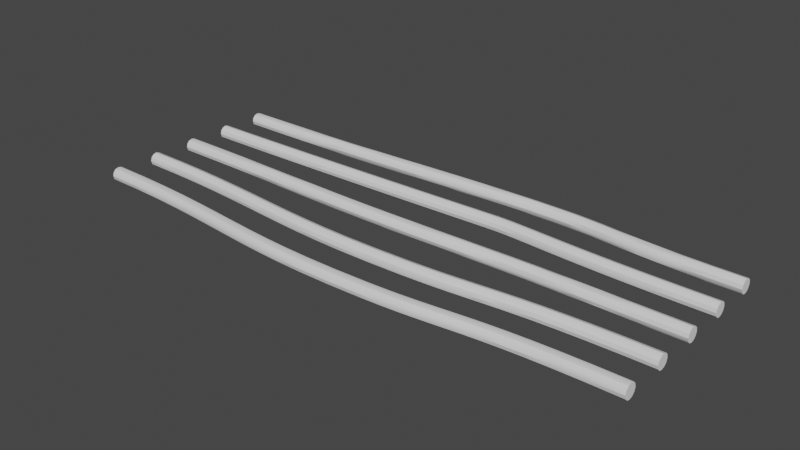 # Source: CorridorStraightCables1.blend  (saved by Blender 2.81.16; exported with 4.5.12 LTS)
import bpy
from mathutils import Matrix  # noqa: F401  (used for matrix-valued properties, if any)

bpy.ops.wm.read_factory_settings(use_empty=True)
scene = bpy.context.scene
scene.name = 'Scene'

# ---- collections
col_collection = bpy.data.collections.new('Collection'); scene.collection.children.link(col_collection)

# ---- node groups
ng_auto_smooth = bpy.data.node_groups.new('Auto Smooth', 'GeometryNodeTree')
_s = ng_auto_smooth.interface.new_socket(name='Geometry', in_out='OUTPUT', socket_type='NodeSocketGeometry')
_s = ng_auto_smooth.interface.new_socket(name='Geometry', in_out='INPUT', socket_type='NodeSocketGeometry')
_s = ng_auto_smooth.interface.new_socket(name='Angle', in_out='INPUT', socket_type='NodeSocketFloat')
_s.subtype = 'ANGLE'
_s.min_value = 0.0
_s.max_value = 3.142
ng_auto_smooth.is_modifier = True
_N = ng_auto_smooth.nodes; _L = ng_auto_smooth.links
n0 = _N.new('NodeGroupOutput'); n0.name = 'Group Output'; n0.location = (480, -100)
n1 = _N.new('NodeGroupInput'); n1.name = 'Group Input'; n1.location = (-420, -300)
n2 = _N.new('NodeGroupInput'); n2.name = 'Group Input.001'; n2.location = (-60, -100)
n3 = _N.new('GeometryNodeSetShadeSmooth'); n3.name = 'Set Shade Smooth'; n3.location = (120, -100)
n3.domain = 'EDGE'
n4 = _N.new('GeometryNodeSetShadeSmooth'); n4.name = 'Set Shade Smooth.001'; n4.location = (300, -100)
n5 = _N.new('GeometryNodeInputMeshEdgeAngle'); n5.name = 'Edge Angle'; n5.location = (-420, -220)
n6 = _N.new('GeometryNodeInputEdgeSmooth'); n6.name = 'Is Edge Smooth'; n6.location = (-60, -160)
n7 = _N.new('GeometryNodeInputShadeSmooth'); n7.name = 'Is Face Smooth'; n7.location = (-240, -340)
n8 = _N.new('FunctionNodeBooleanMath'); n8.name = 'Boolean Math'; n8.location = (-60, -220)
n9 = _N.new('FunctionNodeCompare'); n9.name = 'Compare'; n9.location = (-240, -180)
n9.operation = 'LESS_EQUAL'
_L.new(n5.outputs[0], n9.inputs[0])
_L.new(n4.outputs[0], n0.inputs[0])
_L.new(n1.outputs[1], n9.inputs[1])
_L.new(n9.outputs[0], n8.inputs[0])
_L.new(n7.outputs[0], n8.inputs[1])
_L.new(n2.outputs[0], n3.inputs[0])
_L.new(n6.outputs[0], n3.inputs[1])
_L.new(n3.outputs[0], n4.inputs[0])
_L.new(n8.outputs[0], n3.inputs[2])
n0.is_active_output = True

# ---- world
world_world = bpy.data.worlds.new('World'); scene.world = world_world
world_world.use_nodes = True; world_world.node_tree.nodes.clear()
_N = world_world.node_tree.nodes; _L = world_world.node_tree.links
n0 = _N.new('ShaderNodeOutputWorld'); n0.name = 'World Output'; n0.location = (300, 300)
n1 = _N.new('ShaderNodeBackground'); n1.name = 'Background'; n1.location = (10, 300)
n1.inputs[0].default_value = (0.05088, 0.05088, 0.05088, 1.0)
_L.new(n1.outputs[0], n0.inputs[0])
n0.is_active_output = True
world_world.color = (0.05088, 0.05088, 0.05088)
world_world.use_sun_shadow = False
world_world.sun_shadow_jitter_overblur = 0.0

# ---- meshes
me_beziercurve_004 = bpy.data.meshes.new('BezierCurve.004')
me_beziercurve_004.from_pydata([(-2.0, 0.3733, 4.089), (-2.0, 0.355, 4.107), (-2.0, 0.33, 4.114), (-2.0, 0.305, 4.107), (-2.0, 0.2867, 4.089), (-2.0, 0.28, 4.064), (-2.0, 0.2867, 4.039), (-2.0, 0.305, 4.021), (-2.0, 0.33, 4.014), (-2.0, 0.355, 4.021), (-2.0, 0.3733, 4.039), (-2.0, 0.38, 4.064), (-1.865, 0.3738, 4.089), (-1.865, 0.3555, 4.107), (-1.864, 0.3305, 4.114), (-1.864, 0.3055, 4.107), (-1.864, 0.2872, 4.089), (-1.864, 0.2805, 4.064), (-1.864, 0.2872, 4.039), (-1.864, 0.3055, 4.021), (-1.864, 0.3305, 4.014), (-1.865, 0.3555, 4.021), (-1.865, 0.3738, 4.039), (-1.865, 0.3805, 4.064), (-1.71, 0.3753, 4.089), (-1.71, 0.357, 4.107), (-1.709, 0.3321, 4.114), (-1.709, 0.3071, 4.107), (-1.709, 0.2888, 4.089), (-1.709, 0.2821, 4.064), (-1.709, 0.2888, 4.039), (-1.709, 0.3071, 4.021), (-1.709, 0.3321, 4.014), (-1.71, 0.357, 4.021), (-1.71, 0.3753, 4.039), (-1.71, 0.382, 4.064), (-1.538, 0.3778, 4.089), (-1.538, 0.3595, 4.107), (-1.537, 0.3345, 4.114), (-1.537, 0.3095, 4.107), (-1.536, 0.2912, 4.089), (-1.536, 0.2845, 4.064), (-1.536, 0.2912, 4.039), (-1.537, 0.3095, 4.021), (-1.537, 0.3345, 4.014), (-1.538, 0.3595, 4.021), (-1.538, 0.3778, 4.039), (-1.538, 0.3845, 4.064), (-1.351, 0.3811, 4.089), (-1.35, 0.3628, 4.107), (-1.35, 0.3378, 4.114), (-1.349, 0.3128, 4.107), (-1.349, 0.2945, 4.089), (-1.349, 0.2878, 4.064), (-1.349, 0.2945, 4.039), (-1.349, 0.3128, 4.021), (-1.35, 0.3378, 4.014), (-1.35, 0.3628, 4.021), (-1.351, 0.3811, 4.039), (-1.351, 0.3878, 4.064), (-1.15, 0.3852, 4.089), (-1.15, 0.3669, 4.107), (-1.149, 0.3419, 4.114), (-1.149, 0.3169, 4.107), (-1.148, 0.2986, 4.089), (-1.148, 0.2919, 4.064), (-1.148, 0.2986, 4.039), (-1.149, 0.3169, 4.021), (-1.149, 0.3419, 4.014), (-1.15, 0.3669, 4.021), (-1.15, 0.3852, 4.039), (-1.15, 0.3919, 4.064), (-0.9394, 0.39, 4.089), (-0.939, 0.3717, 4.107), (-0.9384, 0.3467, 4.114), (-0.9378, 0.3218, 4.107), (-0.9374, 0.3035, 4.089), (-0.9372, 0.2968, 4.064), (-0.9374, 0.3035, 4.039), (-0.9378, 0.3218, 4.021), (-0.9384, 0.3467, 4.014), (-0.939, 0.3717, 4.021), (-0.9394, 0.39, 4.039), (-0.9396, 0.3967, 4.064), (-0.7201, 0.3955, 4.089), (-0.7196, 0.3772, 4.107), (-0.719, 0.3522, 4.114), (-0.7183, 0.3272, 4.107), (-0.7179, 0.3089, 4.089), (-0.7177, 0.3022, 4.064), (-0.7179, 0.3089, 4.039), (-0.7183, 0.3272, 4.021), (-0.719, 0.3522, 4.014), (-0.7196, 0.3772, 4.021), (-0.7201, 0.3955, 4.039), (-0.7203, 0.4022, 4.064), (-0.4945, 0.4015, 4.089), (-0.494, 0.3832, 4.107), (-0.4933, 0.3583, 4.114), (-0.4927, 0.3333, 4.107), (-0.4922, 0.315, 4.089), (-0.492, 0.3083, 4.064), (-0.4922, 0.315, 4.039), (-0.4927, 0.3333, 4.021), (-0.4933, 0.3583, 4.014), (-0.494, 0.3832, 4.021), (-0.4945, 0.4015, 4.039), (-0.4947, 0.4082, 4.064), (-0.265, 0.4081, 4.089), (-0.2644, 0.3898, 4.107), (-0.2637, 0.3648, 4.114), (-0.263, 0.3398, 4.107), (-0.2624, 0.3215, 4.089), (-0.2622, 0.3148, 4.064), (-0.2624, 0.3215, 4.039), (-0.263, 0.3398, 4.021), (-0.2637, 0.3648, 4.014), (-0.2644, 0.3898, 4.021), (-0.265, 0.4081, 4.039), (-0.2652, 0.4148, 4.064), (-0.03358, 0.415, 4.089), (-0.03301, 0.3968, 4.107), (-0.03224, 0.3718, 4.114), (-0.03147, 0.3468, 4.107), (-0.0309, 0.3285, 4.089), (-0.03069, 0.3218, 4.064), (-0.0309, 0.3285, 4.039), (-0.03147, 0.3468, 4.021), (-0.03224, 0.3718, 4.014), (-0.03301, 0.3968, 4.021), (-0.03358, 0.415, 4.039), (-0.03378, 0.4217, 4.064), (0.1974, 0.4224, 4.089), (0.198, 0.4041, 4.107), (0.1988, 0.3791, 4.114), (0.1996, 0.3541, 4.107), (0.2002, 0.3358, 4.089), (0.2004, 0.3291, 4.064), (0.2002, 0.3358, 4.039), (0.1996, 0.3541, 4.021), (0.1988, 0.3791, 4.014), (0.198, 0.4041, 4.021), (0.1974, 0.4224, 4.039), (0.1972, 0.4291, 4.064), (0.4262, 0.43, 4.089), (0.4266, 0.4117, 4.107), (0.4272, 0.3867, 4.114), (0.4277, 0.3617, 4.107), (0.4281, 0.3434, 4.089), (0.4283, 0.3367, 4.064), (0.4281, 0.3434, 4.039), (0.4277, 0.3617, 4.021), (0.4272, 0.3867, 4.014), (0.4266, 0.4117, 4.021), (0.4262, 0.43, 4.039), (0.4261, 0.4367, 4.064), (0.4908, 0.4307, 4.089), (0.4907, 0.4124, 4.107), (0.4904, 0.3874, 4.114), (0.4902, 0.3624, 4.107), (0.49, 0.3441, 4.089), (0.49, 0.3374, 4.064), (0.49, 0.3441, 4.039), (0.4902, 0.3624, 4.021), (0.4904, 0.3874, 4.014), (0.4907, 0.4124, 4.021), (0.4908, 0.4307, 4.039), (0.4909, 0.4374, 4.064), (0.561, 0.4287, 4.089), (0.5602, 0.4104, 4.107), (0.5592, 0.3854, 4.114), (0.5582, 0.3605, 4.107), (0.5574, 0.3422, 4.089), (0.5572, 0.3355, 4.064), (0.5574, 0.3422, 4.039), (0.5582, 0.3605, 4.021), (0.5592, 0.3854, 4.014), (0.5602, 0.4104, 4.021), (0.561, 0.4287, 4.039), (0.5612, 0.4354, 4.064), (0.6381, 0.4246, 4.089), (0.637, 0.4063, 4.107), (0.6355, 0.3814, 4.114), (0.6341, 0.3564, 4.107), (0.633, 0.3382, 4.089), (0.6326, 0.3315, 4.064), (0.633, 0.3382, 4.039), (0.6341, 0.3564, 4.021), (0.6355, 0.3814, 4.014), (0.637, 0.4063, 4.021), (0.6381, 0.4246, 4.039), (0.6385, 0.4313, 4.064), (0.7244, 0.4189, 4.089), (0.7232, 0.4007, 4.107), (0.7215, 0.3757, 4.114), (0.7198, 0.3508, 4.107), (0.7186, 0.3325, 4.089), (0.7181, 0.3259, 4.064), (0.7186, 0.3325, 4.039), (0.7198, 0.3508, 4.021), (0.7215, 0.3757, 4.014), (0.7232, 0.4007, 4.021), (0.7244, 0.4189, 4.039), (0.7249, 0.4256, 4.064), (0.822, 0.4121, 4.089), (0.8208, 0.3939, 4.107), (0.8191, 0.3689, 4.114), (0.8174, 0.344, 4.107), (0.8161, 0.3257, 4.089), (0.8157, 0.3191, 4.064), (0.8161, 0.3257, 4.039), (0.8174, 0.344, 4.021), (0.8191, 0.3689, 4.014), (0.8208, 0.3939, 4.021), (0.822, 0.4121, 4.039), (0.8225, 0.4188, 4.064), (0.9331, 0.4047, 4.089), (0.9319, 0.3865, 4.107), (0.9303, 0.3615, 4.114), (0.9288, 0.3366, 4.107), (0.9276, 0.3183, 4.089), (0.9272, 0.3116, 4.064), (0.9276, 0.3183, 4.039), (0.9288, 0.3366, 4.021), (0.9303, 0.3615, 4.014), (0.9319, 0.3865, 4.021), (0.9331, 0.4047, 4.039), (0.9335, 0.4114, 4.064), (1.06, 0.3971, 4.089), (1.059, 0.3788, 4.107), (1.057, 0.3539, 4.114), (1.056, 0.3289, 4.107), (1.055, 0.3106, 4.089), (1.055, 0.304, 4.064), (1.055, 0.3106, 4.039), (1.056, 0.3289, 4.021), (1.057, 0.3539, 4.014), (1.059, 0.3788, 4.021), (1.06, 0.3971, 4.039), (1.06, 0.4038, 4.064), (1.204, 0.3898, 4.089), (1.203, 0.3715, 4.107), (1.202, 0.3466, 4.114), (1.201, 0.3216, 4.107), (1.2, 0.3033, 4.089), (1.2, 0.2966, 4.064), (1.2, 0.3033, 4.039), (1.201, 0.3216, 4.021), (1.202, 0.3466, 4.014), (1.203, 0.3715, 4.021), (1.204, 0.3898, 4.039), (1.204, 0.3965, 4.064), (1.368, 0.3833, 4.089), (1.368, 0.365, 4.107), (1.367, 0.34, 4.114), (1.366, 0.3151, 4.107), (1.365, 0.2968, 4.089), (1.365, 0.2901, 4.064), (1.365, 0.2968, 4.039), (1.366, 0.3151, 4.021), (1.367, 0.34, 4.014), (1.368, 0.365, 4.021), (1.368, 0.3833, 4.039), (1.368, 0.39, 4.064), (1.554, 0.3781, 4.089), (1.554, 0.3598, 4.107), (1.553, 0.3348, 4.114), (1.553, 0.3098, 4.107), (1.552, 0.2915, 4.089), (1.552, 0.2848, 4.064), (1.552, 0.2915, 4.039), (1.553, 0.3098, 4.021), (1.553, 0.3348, 4.014), (1.554, 0.3598, 4.021), (1.554, 0.3781, 4.039), (1.554, 0.3848, 4.064), (1.764, 0.3746, 4.089), (1.764, 0.3563, 4.107), (1.764, 0.3313, 4.114), (1.763, 0.3063, 4.107), (1.763, 0.288, 4.089), (1.763, 0.2813, 4.064), (1.763, 0.288, 4.039), (1.763, 0.3063, 4.021), (1.764, 0.3313, 4.014), (1.764, 0.3563, 4.021), (1.764, 0.3746, 4.039), (1.764, 0.3813, 4.064), (2.0, 0.3733, 4.089), (2.0, 0.355, 4.107), (2.0, 0.33, 4.114), (2.0, 0.305, 4.107), (2.0, 0.2867, 4.089), (2.0, 0.28, 4.064), (2.0, 0.2867, 4.039), (2.0, 0.305, 4.021), (2.0, 0.33, 4.014), (2.0, 0.355, 4.021), (2.0, 0.3733, 4.039), (2.0, 0.38, 4.064), (-2.0, 0.0433, 4.089), (-2.0, 0.025, 4.107), (-2.0, 2.421e-08, 4.114), (-2.0, -0.025, 4.107), (-2.0, -0.0433, 4.089), (-2.0, -0.05, 4.064), (-2.0, -0.0433, 4.039), (-2.0, -0.025, 4.021), (-2.0, -4.657e-08, 4.014), (-2.0, 0.025, 4.021), (-2.0, 0.0433, 4.039), (-2.0, 0.05, 4.064), (-1.719, 0.04193, 4.089), (-1.719, 0.02363, 4.108), (-1.719, -0.001371, 4.114), (-1.719, -0.02637, 4.108), (-1.719, -0.04467, 4.089), (-1.719, -0.05137, 4.064), (-1.719, -0.04467, 4.039), (-1.719, -0.02637, 4.021), (-1.719, -0.001373, 4.014), (-1.719, 0.02363, 4.021), (-1.718, 0.04193, 4.039), (-1.718, 0.04863, 4.064), (-1.473, 0.03827, 4.09), (-1.474, 0.01997, 4.109), (-1.474, -0.005025, 4.115), (-1.475, -0.03002, 4.109), (-1.475, -0.04832, 4.09), (-1.475, -0.05502, 4.065), (-1.474, -0.04832, 4.04), (-1.474, -0.03003, 4.022), (-1.473, -0.005031, 4.015), (-1.473, 0.01996, 4.022), (-1.473, 0.03826, 4.04), (-1.473, 0.04496, 4.065), (-1.257, 0.03301, 4.092), (-1.258, 0.01472, 4.11), (-1.259, -0.01027, 4.117), (-1.259, -0.03526, 4.11), (-1.26, -0.05356, 4.092), (-1.26, -0.06026, 4.067), (-1.259, -0.05356, 4.042), (-1.259, -0.03527, 4.024), (-1.258, -0.01028, 4.017), (-1.257, 0.01471, 4.024), (-1.257, 0.033, 4.042), (-1.257, 0.0397, 4.067), (-1.066, 0.02685, 4.094), (-1.066, 0.008563, 4.112), (-1.067, -0.01642, 4.119), (-1.068, -0.04141, 4.112), (-1.069, -0.0597, 4.094), (-1.069, -0.0664, 4.069), (-1.068, -0.05971, 4.044), (-1.067, -0.04142, 4.025), (-1.066, -0.01644, 4.019), (-1.066, 0.008548, 4.025), (-1.065, 0.02684, 4.044), (-1.065, 0.03354, 4.069), (-0.8918, 0.02048, 4.096), (-0.8927, 0.002199, 4.114), (-0.8937, -0.02278, 4.121), (-0.8945, -0.04777, 4.114), (-0.895, -0.06606, 4.096), (-0.8949, -0.07276, 4.071), (-0.8944, -0.06607, 4.046), (-0.8936, -0.04778, 4.027), (-0.8926, -0.0228, 4.021), (-0.8917, 0.002182, 4.027), (-0.8913, 0.02047, 4.046), (-0.8913, 0.02717, 4.071), (-0.7299, 0.0146, 4.097), (-0.7307, -0.003685, 4.116), (-0.7316, -0.02867, 4.122), (-0.7324, -0.05366, 4.116), (-0.7328, -0.07195, 4.097), (-0.7328, -0.07865, 4.072), (-0.7323, -0.07196, 4.047), (-0.7315, -0.05367, 4.029), (-0.7306, -0.02869, 4.022), (-0.7299, -0.003698, 4.029), (-0.7294, 0.0146, 4.047), (-0.7295, 0.02129, 4.072), (-0.574, 0.009898, 4.099), (-0.5746, -0.008397, 4.117), (-0.5752, -0.03339, 4.124), (-0.5758, -0.05838, 4.117), (-0.5761, -0.07668, 4.099), (-0.5761, -0.08338, 4.074), (-0.5757, -0.07668, 4.049), (-0.5752, -0.05839, 4.03), (-0.5745, -0.0334, 4.024), (-0.574, -0.008404, 4.03), (-0.5737, 0.009894, 4.049), (-0.5737, 0.01659, 4.074), (-0.418, 0.007051, 4.099), (-0.4182, -0.01125, 4.118), (-0.4185, -0.03625, 4.124), (-0.4187, -0.06125, 4.118), (-0.4189, -0.07955, 4.099), (-0.4189, -0.08625, 4.074), (-0.4187, -0.07955, 4.049), (-0.4185, -0.06125, 4.031), (-0.4182, -0.03625, 4.024), (-0.418, -0.01125, 4.031), (-0.4178, 0.007051, 4.049), (-0.4178, 0.01375, 4.074), (-0.2558, 0.006748, 4.099), (-0.2556, -0.01155, 4.118), (-0.2554, -0.03655, 4.124), (-0.2552, -0.06155, 4.118), (-0.2551, -0.07985, 4.099), (-0.2552, -0.08655, 4.074), (-0.2553, -0.07985, 4.049), (-0.2555, -0.06155, 4.031), (-0.2557, -0.03655, 4.024), (-0.2558, -0.01155, 4.031), (-0.2559, 0.006748, 4.049), (-0.2559, 0.01345, 4.074), (-0.08132, 0.009674, 4.099), (-0.08069, -0.008619, 4.117), (-0.07998, -0.03361, 4.124), (-0.07939, -0.0586, 4.117), (-0.07906, -0.0769, 4.099), (-0.07909, -0.0836, 4.074), (-0.07947, -0.0769, 4.049), (-0.0801, -0.05861, 4.03), (-0.08081, -0.03362, 4.024), (-0.0814, -0.008627, 4.03), (-0.08173, 0.00967, 4.049), (-0.0817, 0.01637, 4.074), (0.1115, 0.01652, 4.096), (0.1126, -0.001757, 4.115), (0.1138, -0.02673, 4.121), (0.1148, -0.05171, 4.115), (0.1153, -0.07, 4.096), (0.1153, -0.0767, 4.071), (0.1146, -0.07001, 4.046), (0.1136, -0.05173, 4.028), (0.1124, -0.02676, 4.021), (0.1114, -0.001781, 4.028), (0.1108, 0.01651, 4.046), (0.1109, 0.02321, 4.071), (0.3289, 0.02799, 4.093), (0.3303, 0.00973, 4.111), (0.3317, -0.01523, 4.118), (0.333, -0.04019, 4.111), (0.3337, -0.05848, 4.093), (0.3337, -0.06518, 4.068), (0.3329, -0.0585, 4.043), (0.3316, -0.04023, 4.025), (0.3301, -0.01527, 4.018), (0.3288, 0.009691, 4.025), (0.3281, 0.02797, 4.043), (0.3281, 0.03467, 4.068), (0.5188, 0.03895, 4.09), (0.52, 0.02068, 4.108), (0.5215, -0.004283, 4.115), (0.5227, -0.02925, 4.108), (0.5234, -0.04753, 4.089), (0.5234, -0.05423, 4.064), (0.5226, -0.04755, 4.04), (0.5213, -0.02929, 4.021), (0.5199, -0.004324, 4.015), (0.5186, 0.02064, 4.021), (0.5179, 0.03892, 4.04), (0.518, 0.04562, 4.065), (0.6744, 0.04674, 4.087), (0.6755, 0.02846, 4.105), (0.6767, 0.003491, 4.112), (0.6777, -0.02149, 4.105), (0.6783, -0.03977, 4.087), (0.6783, -0.04647, 4.062), (0.6776, -0.03979, 4.037), (0.6766, -0.02151, 4.019), (0.6754, 0.003464, 4.012), (0.6744, 0.02844, 4.019), (0.6738, 0.04673, 4.037), (0.6738, 0.05343, 4.062), (0.8034, 0.0518, 4.086), (0.8042, 0.03351, 4.104), (0.805, 0.008521, 4.111), (0.8058, -0.01647, 4.104), (0.8062, -0.03476, 4.086), (0.8062, -0.04146, 4.061), (0.8057, -0.03477, 4.036), (0.805, -0.01648, 4.017), (0.8041, 0.008509, 4.011), (0.8034, 0.0335, 4.017), (0.803, 0.05179, 4.036), (0.803, 0.05849, 4.061), (0.9132, 0.05453, 4.085), (0.9136, 0.03623, 4.103), (0.914, 0.01123, 4.11), (0.9144, -0.01377, 4.103), (0.9147, -0.03207, 4.085), (0.9147, -0.03876, 4.06), (0.9144, -0.03207, 4.035), (0.914, -0.01377, 4.017), (0.9136, 0.01123, 4.01), (0.9132, 0.03623, 4.017), (0.913, 0.05453, 4.035), (0.913, 0.06122, 4.06), (1.011, 0.05534, 4.085), (1.011, 0.03704, 4.103), (1.011, 0.01204, 4.11), (1.011, -0.01296, 4.103), (1.011, -0.03126, 4.085), (1.011, -0.03796, 4.06), (1.011, -0.03126, 4.035), (1.011, -0.01295, 4.016), (1.011, 0.01205, 4.01), (1.011, 0.03705, 4.016), (1.011, 0.05535, 4.035), (1.011, 0.06204, 4.06), (1.105, 0.05468, 4.085), (1.105, 0.03638, 4.103), (1.104, 0.01138, 4.11), (1.104, -0.01362, 4.103), (1.104, -0.03192, 4.085), (1.104, -0.03861, 4.06), (1.104, -0.03192, 4.035), (1.105, -0.01362, 4.017), (1.105, 0.01138, 4.01), (1.105, 0.03638, 4.017), (1.105, 0.05468, 4.035), (1.105, 0.06138, 4.06), (1.202, 0.05296, 4.086), (1.202, 0.03466, 4.104), (1.201, 0.009663, 4.111), (1.201, -0.01533, 4.104), (1.2, -0.03363, 4.086), (1.2, -0.04033, 4.061), (1.201, -0.03363, 4.036), (1.201, -0.01533, 4.017), (1.202, 0.009662, 4.011), (1.202, 0.03466, 4.017), (1.202, 0.05296, 4.036), (1.202, 0.05965, 4.061), (1.31, 0.0506, 4.086), (1.309, 0.0323, 4.105), (1.309, 0.00731, 4.111), (1.308, -0.01768, 4.105), (1.308, -0.03598, 4.086), (1.308, -0.04268, 4.061), (1.308, -0.03598, 4.036), (1.309, -0.01769, 4.018), (1.309, 0.007309, 4.011), (1.31, 0.0323, 4.018), (1.31, 0.0506, 4.036), (1.31, 0.0573, 4.061), (1.436, 0.04804, 4.087), (1.435, 0.02974, 4.106), (1.435, 0.004744, 4.112), (1.434, -0.02025, 4.106), (1.434, -0.03855, 4.087), (1.434, -0.04525, 4.062), (1.435, -0.03855, 4.037), (1.435, -0.02025, 4.019), (1.435, 0.004745, 4.012), (1.436, 0.02974, 4.019), (1.436, 0.04804, 4.037), (1.436, 0.05474, 4.062), (1.588, 0.04569, 4.088), (1.587, 0.02739, 4.106), (1.587, 0.002388, 4.113), (1.587, -0.02261, 4.106), (1.587, -0.04091, 4.088), (1.587, -0.04761, 4.063), (1.587, -0.04091, 4.038), (1.587, -0.02261, 4.02), (1.588, 0.002392, 4.013), (1.588, 0.02739, 4.02), (1.588, 0.04569, 4.038), (1.588, 0.05239, 4.063), (1.773, 0.04397, 4.089), (1.773, 0.02567, 4.107), (1.773, 0.0006652, 4.114), (1.773, -0.02433, 4.107), (1.773, -0.04263, 4.089), (1.773, -0.04933, 4.064), (1.773, -0.04263, 4.039), (1.773, -0.02433, 4.02), (1.773, 0.0006706, 4.014), (1.773, 0.02567, 4.02), (1.773, 0.04397, 4.039), (1.773, 0.05067, 4.064), (2.0, 0.0433, 4.089), (2.0, 0.025, 4.107), (2.0, -2.988e-06, 4.114), (2.0, -0.025, 4.107), (2.0, -0.0433, 4.089), (2.0, -0.05, 4.064), (2.0, -0.0433, 4.039), (2.0, -0.025, 4.021), (2.0, 2.965e-06, 4.014), (2.0, 0.025, 4.021), (2.0, 0.0433, 4.039), (2.0, 0.05, 4.064), (-2.0, -0.2867, 4.089), (-2.0, -0.305, 4.107), (-2.0, -0.33, 4.114), (-2.0, -0.355, 4.107), (-2.0, -0.3733, 4.089), (-2.0, -0.38, 4.064), (-2.0, -0.3733, 4.039), (-2.0, -0.355, 4.021), (-2.0, -0.33, 4.014), (-2.0, -0.305, 4.021), (-2.0, -0.2867, 4.039), (-2.0, -0.28, 4.064), (-1.743, -0.2893, 4.089), (-1.743, -0.3076, 4.107), (-1.744, -0.3326, 4.114), (-1.744, -0.3576, 4.107), (-1.745, -0.3759, 4.089), (-1.745, -0.3826, 4.064), (-1.745, -0.3759, 4.039), (-1.744, -0.3576, 4.021), (-1.744, -0.3326, 4.014), (-1.743, -0.3076, 4.021), (-1.743, -0.2893, 4.039), (-1.743, -0.2826, 4.064), (-1.516, -0.2965, 4.089), (-1.517, -0.3148, 4.107), (-1.518, -0.3398, 4.114), (-1.519, -0.3648, 4.107), (-1.52, -0.3831, 4.089), (-1.52, -0.3898, 4.064), (-1.52, -0.3831, 4.039), (-1.519, -0.3648, 4.021), (-1.518, -0.3398, 4.014), (-1.517, -0.3148, 4.021), (-1.516, -0.2965, 4.039), (-1.516, -0.2899, 4.064), (-1.314, -0.3072, 4.089), (-1.316, -0.3255, 4.107), (-1.317, -0.3504, 4.114), (-1.319, -0.3754, 4.107), (-1.32, -0.3937, 4.089), (-1.32, -0.4003, 4.064), (-1.32, -0.3937, 4.039), (-1.319, -0.3754, 4.021), (-1.317, -0.3504, 4.014), (-1.316, -0.3255, 4.021), (-1.314, -0.3072, 4.039), (-1.314, -0.3005, 4.064), (-1.132, -0.3203, 4.089), (-1.133, -0.3385, 4.107), (-1.135, -0.3634, 4.114), (-1.137, -0.3883, 4.107), (-1.138, -0.4066, 4.089), (-1.139, -0.4133, 4.064), (-1.138, -0.4066, 4.039), (-1.137, -0.3883, 4.021), (-1.135, -0.3634, 4.014), (-1.133, -0.3385, 4.021), (-1.132, -0.3203, 4.039), (-1.131, -0.3136, 4.064), (-0.9622, -0.3345, 4.089), (-0.9638, -0.3528, 4.107), (-0.9659, -0.3777, 4.114), (-0.9681, -0.4026, 4.107), (-0.9696, -0.4208, 4.089), (-0.9702, -0.4275, 4.064), (-0.9696, -0.4208, 4.039), (-0.9681, -0.4026, 4.021), (-0.9659, -0.3777, 4.014), (-0.9638, -0.3528, 4.021), (-0.9622, -0.3345, 4.039), (-0.9616, -0.3279, 4.064), (-0.7998, -0.3489, 4.089), (-0.8014, -0.3672, 4.107), (-0.8035, -0.3921, 4.114), (-0.8057, -0.417, 4.107), (-0.8073, -0.4352, 4.089), (-0.8078, -0.4419, 4.064), (-0.8073, -0.4352, 4.039), (-0.8057, -0.417, 4.021), (-0.8035, -0.3921, 4.014), (-0.8014, -0.3672, 4.021), (-0.7998, -0.3489, 4.039), (-0.7992, -0.3423, 4.064), (-0.6387, -0.3624, 4.089), (-0.6401, -0.3807, 4.107), (-0.642, -0.4056, 4.114), (-0.6439, -0.4305, 4.107), (-0.6453, -0.4488, 4.089), (-0.6458, -0.4554, 4.064), (-0.6453, -0.4488, 4.039), (-0.6439, -0.4305, 4.021), (-0.642, -0.4056, 4.014), (-0.6401, -0.3807, 4.021), (-0.6387, -0.3624, 4.039), (-0.6382, -0.3557, 4.064), (-0.4729, -0.3738, 4.089), (-0.474, -0.3921, 4.107), (-0.4754, -0.4171, 4.114), (-0.4769, -0.442, 4.107), (-0.4779, -0.4603, 4.089), (-0.4783, -0.467, 4.064), (-0.4779, -0.4603, 4.039), (-0.4769, -0.442, 4.021), (-0.4754, -0.4171, 4.014), (-0.474, -0.3921, 4.021), (-0.4729, -0.3738, 4.039), (-0.4725, -0.3671, 4.064), (-0.2962, -0.3822, 4.089), (-0.2968, -0.4005, 4.107), (-0.2977, -0.4254, 4.114), (-0.2985, -0.4504, 4.107), (-0.2992, -0.4687, 4.089), (-0.2994, -0.4754, 4.064), (-0.2992, -0.4687, 4.039), (-0.2985, -0.4504, 4.021), (-0.2977, -0.4254, 4.014), (-0.2968, -0.4005, 4.021), (-0.2962, -0.3822, 4.039), (-0.296, -0.3755, 4.064), (-0.1025, -0.3863, 4.089), (-0.1027, -0.4046, 4.107), (-0.1029, -0.4296, 4.114), (-0.1031, -0.4546, 4.107), (-0.1032, -0.4729, 4.089), (-0.1033, -0.4796, 4.064), (-0.1032, -0.4729, 4.039), (-0.1031, -0.4546, 4.021), (-0.1029, -0.4296, 4.014), (-0.1027, -0.4046, 4.021), (-0.1025, -0.3863, 4.039), (-0.1024, -0.3796, 4.064), (0.1143, -0.3852, 4.089), (0.1146, -0.4035, 4.107), (0.115, -0.4285, 4.114), (0.1155, -0.4535, 4.107), (0.1158, -0.4718, 4.089), (0.1159, -0.4785, 4.064), (0.1158, -0.4718, 4.039), (0.1155, -0.4535, 4.021), (0.115, -0.4285, 4.014), (0.1146, -0.4035, 4.021), (0.1143, -0.3852, 4.039), (0.1141, -0.3785, 4.064), (0.3602, -0.3777, 4.089), (0.361, -0.396, 4.107), (0.362, -0.421, 4.114), (0.363, -0.446, 4.107), (0.3637, -0.4643, 4.089), (0.364, -0.4709, 4.064), (0.3637, -0.4643, 4.039), (0.363, -0.446, 4.021), (0.362, -0.421, 4.014), (0.361, -0.396, 4.021), (0.3602, -0.3777, 4.039), (0.3599, -0.371, 4.064), (0.4962, -0.3708, 4.089), (0.4973, -0.389, 4.107), (0.4988, -0.414, 4.114), (0.5003, -0.439, 4.107), (0.5014, -0.4572, 4.089), (0.5018, -0.4639, 4.064), (0.5014, -0.4572, 4.039), (0.5003, -0.439, 4.021), (0.4988, -0.414, 4.014), (0.4973, -0.389, 4.021), (0.4962, -0.3708, 4.039), (0.4958, -0.3641, 4.064), (0.6149, -0.3625, 4.089), (0.6164, -0.3807, 4.107), (0.6183, -0.4057, 4.114), (0.6203, -0.4306, 4.107), (0.6217, -0.4488, 4.089), (0.6222, -0.4555, 4.064), (0.6217, -0.4488, 4.039), (0.6203, -0.4306, 4.021), (0.6183, -0.4057, 4.014), (0.6164, -0.3807, 4.021), (0.6149, -0.3625, 4.039), (0.6144, -0.3558, 4.064), (0.7217, -0.3532, 4.089), (0.7234, -0.3714, 4.107), (0.7257, -0.3963, 4.114), (0.728, -0.4212, 4.107), (0.7297, -0.4395, 4.089), (0.7303, -0.4461, 4.064), (0.7297, -0.4395, 4.039), (0.728, -0.4212, 4.021), (0.7257, -0.3963, 4.014), (0.7234, -0.3714, 4.021), (0.7217, -0.3532, 4.039), (0.7211, -0.3466, 4.064), (0.8218, -0.3433, 4.089), (0.8236, -0.3615, 4.107), (0.8261, -0.3864, 4.114), (0.8286, -0.4113, 4.107), (0.8305, -0.4295, 4.089), (0.8311, -0.4362, 4.064), (0.8305, -0.4295, 4.039), (0.8286, -0.4113, 4.021), (0.8261, -0.3864, 4.014), (0.8236, -0.3615, 4.021), (0.8218, -0.3433, 4.039), (0.8211, -0.3367, 4.064), (0.9204, -0.3332, 4.089), (0.9222, -0.3514, 4.107), (0.9247, -0.3762, 4.114), (0.9273, -0.4011, 4.107), (0.9291, -0.4193, 4.089), (0.9298, -0.426, 4.064), (0.9291, -0.4193, 4.039), (0.9273, -0.4011, 4.021), (0.9247, -0.3762, 4.014), (0.9222, -0.3514, 4.021), (0.9204, -0.3332, 4.039), (0.9197, -0.3265, 4.064), (1.023, -0.3231, 4.089), (1.024, -0.3413, 4.107), (1.027, -0.3662, 4.114), (1.029, -0.3911, 4.107), (1.031, -0.4093, 4.089), (1.031, -0.416, 4.064), (1.031, -0.4093, 4.039), (1.029, -0.3911, 4.021), (1.027, -0.3662, 4.014), (1.024, -0.3413, 4.021), (1.023, -0.3231, 4.039), (1.022, -0.3164, 4.064), (1.134, -0.3135, 4.089), (1.135, -0.3318, 4.107), (1.137, -0.3567, 4.114), (1.139, -0.3816, 4.107), (1.141, -0.3999, 4.089), (1.141, -0.4066, 4.064), (1.141, -0.3999, 4.039), (1.139, -0.3816, 4.021), (1.137, -0.3567, 4.014), (1.135, -0.3318, 4.021), (1.134, -0.3135, 4.039), (1.134, -0.3069, 4.064), (1.259, -0.3049, 4.089), (1.26, -0.3231, 4.107), (1.262, -0.3481, 4.114), (1.263, -0.3731, 4.107), (1.264, -0.3913, 4.089), (1.265, -0.398, 4.064), (1.264, -0.3913, 4.039), (1.263, -0.3731, 4.021), (1.262, -0.3481, 4.014), (1.26, -0.3231, 4.021), (1.259, -0.3049, 4.039), (1.259, -0.2982, 4.064), (1.403, -0.2975, 4.089), (1.404, -0.3158, 4.107), (1.405, -0.3407, 4.114), (1.406, -0.3657, 4.107), (1.407, -0.384, 4.089), (1.407, -0.3907, 4.064), (1.407, -0.384, 4.039), (1.406, -0.3657, 4.021), (1.405, -0.3407, 4.014), (1.404, -0.3158, 4.021), (1.403, -0.2975, 4.039), (1.403, -0.2908, 4.064), (1.571, -0.2917, 4.089), (1.572, -0.31, 4.107), (1.572, -0.335, 4.114), (1.573, -0.36, 4.107), (1.573, -0.3783, 4.089), (1.574, -0.385, 4.064), (1.573, -0.3783, 4.039), (1.573, -0.36, 4.021), (1.572, -0.335, 4.014), (1.572, -0.31, 4.021), (1.571, -0.2917, 4.039), (1.571, -0.285, 4.064), (1.768, -0.288, 4.089), (1.769, -0.3063, 4.107), (1.769, -0.3313, 4.114), (1.769, -0.3563, 4.107), (1.769, -0.3746, 4.089), (1.77, -0.3813, 4.064), (1.769, -0.3746, 4.039), (1.769, -0.3563, 4.021), (1.769, -0.3313, 4.014), (1.769, -0.3063, 4.021), (1.768, -0.288, 4.039), (1.768, -0.2813, 4.064), (2.0, -0.2867, 4.089), (2.0, -0.305, 4.107), (2.0, -0.33, 4.114), (2.0, -0.355, 4.107), (2.0, -0.3733, 4.089), (2.0, -0.38, 4.064), (2.0, -0.3733, 4.039), (2.0, -0.355, 4.021), (2.0, -0.33, 4.014), (2.0, -0.305, 4.021), (2.0, -0.2867, 4.039), (2.0, -0.28, 4.064), (-2.0, -0.6167, 4.088), (-2.0, -0.635, 4.107), (-2.0, -0.66, 4.113), (-2.0, -0.685, 4.107), (-2.0, -0.7033, 4.088), (-2.0, -0.71, 4.063), (-2.0, -0.7033, 4.038), (-2.0, -0.685, 4.02), (-2.0, -0.66, 4.013), (-2.0, -0.635, 4.02), (-2.0, -0.6167, 4.038), (-2.0, -0.61, 4.063), (-1.742, -0.6196, 4.088), (-1.743, -0.6379, 4.107), (-1.743, -0.6629, 4.113), (-1.744, -0.6879, 4.107), (-1.744, -0.7062, 4.088), (-1.745, -0.7129, 4.063), (-1.744, -0.7062, 4.038), (-1.744, -0.6879, 4.02), (-1.743, -0.6629, 4.013), (-1.743, -0.6379, 4.02), (-1.742, -0.6196, 4.038), (-1.742, -0.6129, 4.063), (-1.516, -0.6276, 4.088), (-1.517, -0.6459, 4.107), (-1.518, -0.6709, 4.113), (-1.519, -0.6958, 4.107), (-1.52, -0.7141, 4.088), (-1.52, -0.7208, 4.063), (-1.52, -0.7141, 4.038), (-1.519, -0.6958, 4.02), (-1.518, -0.6709, 4.013), (-1.517, -0.6459, 4.02), (-1.516, -0.6276, 4.038), (-1.515, -0.6209, 4.063), (-1.314, -0.6395, 4.088), (-1.315, -0.6577, 4.107), (-1.317, -0.6827, 4.113), (-1.319, -0.7076, 4.107), (-1.32, -0.7259, 4.088), (-1.32, -0.7326, 4.063), (-1.32, -0.7259, 4.038), (-1.319, -0.7076, 4.02), (-1.317, -0.6827, 4.013), (-1.315, -0.6577, 4.02), (-1.314, -0.6395, 4.038), (-1.313, -0.6328, 4.063), (-1.131, -0.654, 4.088), (-1.133, -0.6722, 4.107), (-1.135, -0.6971, 4.113), (-1.137, -0.722, 4.107), (-1.139, -0.7403, 4.088), (-1.139, -0.7469, 4.063), (-1.139, -0.7403, 4.038), (-1.137, -0.722, 4.02), (-1.135, -0.6971, 4.013), (-1.133, -0.6722, 4.02), (-1.131, -0.654, 4.038), (-1.131, -0.6473, 4.063), (-0.9615, -0.67, 4.088), (-0.9632, -0.6882, 4.107), (-0.9657, -0.7131, 4.113), (-0.9681, -0.7379, 4.107), (-0.9698, -0.7562, 4.088), (-0.9705, -0.7628, 4.063), (-0.9698, -0.7562, 4.038), (-0.9681, -0.7379, 4.02), (-0.9657, -0.7131, 4.013), (-0.9632, -0.6882, 4.02), (-0.9615, -0.67, 4.038), (-0.9608, -0.6633, 4.063), (-0.7991, -0.6861, 4.088), (-0.8009, -0.7044, 4.107), (-0.8033, -0.7292, 4.113), (-0.8057, -0.7541, 4.107), (-0.8075, -0.7723, 4.088), (-0.8081, -0.779, 4.063), (-0.8075, -0.7723, 4.038), (-0.8057, -0.7541, 4.02), (-0.8033, -0.7292, 4.013), (-0.8009, -0.7044, 4.02), (-0.7991, -0.6861, 4.038), (-0.7985, -0.6795, 4.063), (-0.638, -0.7014, 4.088), (-0.6396, -0.7196, 4.107), (-0.6418, -0.7445, 4.113), (-0.6439, -0.7694, 4.107), (-0.6455, -0.7876, 4.088), (-0.6461, -0.7943, 4.063), (-0.6455, -0.7876, 4.038), (-0.6439, -0.7694, 4.02), (-0.6418, -0.7445, 4.013), (-0.6396, -0.7196, 4.02), (-0.638, -0.7014, 4.038), (-0.6375, -0.6947, 4.063), (-0.4723, -0.7145, 4.088), (-0.4735, -0.7327, 4.107), (-0.4752, -0.7577, 4.113), (-0.4768, -0.7826, 4.107), (-0.4781, -0.8009, 4.088), (-0.4785, -0.8075, 4.063), (-0.4781, -0.8009, 4.038), (-0.4768, -0.7826, 4.02), (-0.4752, -0.7577, 4.013), (-0.4735, -0.7327, 4.02), (-0.4723, -0.7145, 4.038), (-0.4718, -0.7078, 4.063), (-0.2956, -0.7242, 4.088), (-0.2964, -0.7425, 4.107), (-0.2974, -0.7675, 4.113), (-0.2985, -0.7925, 4.107), (-0.2992, -0.8108, 4.088), (-0.2995, -0.8175, 4.063), (-0.2992, -0.8108, 4.038), (-0.2985, -0.7925, 4.02), (-0.2974, -0.7675, 4.013), (-0.2964, -0.7425, 4.02), (-0.2956, -0.7242, 4.038), (-0.2954, -0.7176, 4.063), (-0.102, -0.7296, 4.088), (-0.1023, -0.7479, 4.107), (-0.1026, -0.7729, 4.113), (-0.1029, -0.7979, 4.107), (-0.1032, -0.8162, 4.088), (-0.1033, -0.8229, 4.063), (-0.1032, -0.8162, 4.038), (-0.1029, -0.7979, 4.02), (-0.1026, -0.7729, 4.013), (-0.1023, -0.7479, 4.02), (-0.102, -0.7296, 4.038), (-0.102, -0.7229, 4.063), (0.1146, -0.7292, 4.088), (0.1149, -0.7475, 4.107), (0.1153, -0.7725, 4.113), (0.1157, -0.7975, 4.107), (0.1159, -0.8158, 4.088), (0.1161, -0.8225, 4.063), (0.1159, -0.8158, 4.038), (0.1157, -0.7975, 4.02), (0.1153, -0.7725, 4.013), (0.1149, -0.7475, 4.02), (0.1146, -0.7292, 4.038), (0.1145, -0.7225, 4.063), (0.3604, -0.722, 4.088), (0.3612, -0.7403, 4.107), (0.3622, -0.7653, 4.113), (0.3633, -0.7903, 4.107), (0.364, -0.8086, 4.088), (0.3643, -0.8153, 4.063), (0.364, -0.8086, 4.038), (0.3633, -0.7903, 4.02), (0.3622, -0.7653, 4.013), (0.3612, -0.7403, 4.02), (0.3604, -0.722, 4.038), (0.3602, -0.7153, 4.063), (0.4962, -0.7148, 4.088), (0.4974, -0.7331, 4.107), (0.499, -0.758, 4.113), (0.5007, -0.783, 4.107), (0.5018, -0.8012, 4.088), (0.5023, -0.8079, 4.063), (0.5018, -0.8012, 4.038), (0.5007, -0.783, 4.02), (0.499, -0.758, 4.013), (0.4974, -0.7331, 4.02), (0.4962, -0.7148, 4.038), (0.4958, -0.7081, 4.063), (0.6148, -0.7058, 4.088), (0.6164, -0.724, 4.107), (0.6186, -0.7489, 4.113), (0.6207, -0.7738, 4.107), (0.6223, -0.7921, 4.088), (0.6229, -0.7987, 4.063), (0.6223, -0.7921, 4.038), (0.6207, -0.7738, 4.02), (0.6186, -0.7489, 4.013), (0.6164, -0.724, 4.02), (0.6148, -0.7058, 4.038), (0.6142, -0.6991, 4.063), (0.7214, -0.6954, 4.088), (0.7233, -0.7136, 4.107), (0.7259, -0.7384, 4.113), (0.7286, -0.7633, 4.107), (0.7305, -0.7815, 4.088), (0.7312, -0.7881, 4.063), (0.7305, -0.7815, 4.038), (0.7286, -0.7633, 4.02), (0.7259, -0.7384, 4.013), (0.7233, -0.7136, 4.02), (0.7214, -0.6954, 4.038), (0.7207, -0.6887, 4.063), (0.8213, -0.684, 4.088), (0.8235, -0.7022, 4.107), (0.8264, -0.727, 4.113), (0.8293, -0.7518, 4.107), (0.8314, -0.77, 4.088), (0.8322, -0.7767, 4.063), (0.8314, -0.77, 4.038), (0.8293, -0.7518, 4.02), (0.8264, -0.727, 4.013), (0.8235, -0.7022, 4.02), (0.8213, -0.684, 4.038), (0.8206, -0.6773, 4.063), (0.9199, -0.6722, 4.088), (0.9221, -0.6903, 4.107), (0.925, -0.7152, 4.113), (0.9279, -0.74, 4.107), (0.9301, -0.7582, 4.088), (0.9308, -0.7648, 4.063), (0.9301, -0.7582, 4.038), (0.9279, -0.74, 4.02), (0.925, -0.7152, 4.013), (0.9221, -0.6903, 4.02), (0.9199, -0.6722, 4.038), (0.9191, -0.6655, 4.063), (1.022, -0.6603, 4.088), (1.024, -0.6785, 4.107), (1.027, -0.7034, 4.113), (1.03, -0.7282, 4.107), (1.032, -0.7464, 4.088), (1.032, -0.7531, 4.063), (1.032, -0.7464, 4.038), (1.03, -0.7282, 4.02), (1.027, -0.7034, 4.013), (1.024, -0.6785, 4.02), (1.022, -0.6603, 4.038), (1.022, -0.6537, 4.063), (1.134, -0.649, 4.088), (1.135, -0.6672, 4.107), (1.138, -0.6921, 4.113), (1.14, -0.717, 4.107), (1.142, -0.7352, 4.088), (1.142, -0.7419, 4.063), (1.142, -0.7352, 4.038), (1.14, -0.717, 4.02), (1.138, -0.6921, 4.013), (1.135, -0.6672, 4.02), (1.134, -0.649, 4.038), (1.133, -0.6423, 4.063), (1.259, -0.6386, 4.088), (1.26, -0.6569, 4.107), (1.262, -0.6818, 4.113), (1.264, -0.7067, 4.107), (1.265, -0.725, 4.088), (1.266, -0.7317, 4.063), (1.265, -0.725, 4.038), (1.264, -0.7067, 4.02), (1.262, -0.6818, 4.013), (1.26, -0.6569, 4.02), (1.259, -0.6386, 4.038), (1.258, -0.6319, 4.063), (1.403, -0.6297, 4.088), (1.404, -0.648, 4.107), (1.405, -0.673, 4.113), (1.407, -0.6979, 4.107), (1.407, -0.7162, 4.088), (1.408, -0.7229, 4.063), (1.407, -0.7162, 4.038), (1.407, -0.6979, 4.02), (1.405, -0.673, 4.013), (1.404, -0.648, 4.02), (1.403, -0.6297, 4.038), (1.403, -0.623, 4.063), (1.571, -0.6228, 4.088), (1.572, -0.6411, 4.107), (1.573, -0.6661, 4.113), (1.573, -0.6911, 4.107), (1.574, -0.7094, 4.088), (1.574, -0.7161, 4.063), (1.574, -0.7094, 4.038), (1.573, -0.6911, 4.02), (1.573, -0.6661, 4.013), (1.572, -0.6411, 4.02), (1.571, -0.6228, 4.038), (1.571, -0.6161, 4.063), (1.769, -0.6183, 4.088), (1.769, -0.6366, 4.107), (1.769, -0.6616, 4.113), (1.77, -0.6866, 4.107), (1.77, -0.7049, 4.088), (1.77, -0.7116, 4.063), (1.77, -0.7049, 4.038), (1.77, -0.6866, 4.02), (1.769, -0.6616, 4.013), (1.769, -0.6366, 4.02), (1.769, -0.6183, 4.038), (1.768, -0.6116, 4.063), (2.0, -0.6167, 4.088), (2.0, -0.635, 4.107), (2.0, -0.66, 4.113), (2.0, -0.685, 4.107), (2.0, -0.7033, 4.088), (2.0, -0.71, 4.063), (2.0, -0.7033, 4.038), (2.0, -0.685, 4.02), (2.0, -0.66, 4.013), (2.0, -0.635, 4.02), (2.0, -0.6167, 4.038), (2.0, -0.61, 4.063), (-2.0, 0.7033, 4.089), (-2.0, 0.685, 4.107), (-2.0, 0.66, 4.114), (-2.0, 0.635, 4.107), (-2.0, 0.6167, 4.089), (-2.0, 0.61, 4.064), (-2.0, 0.6167, 4.039), (-2.0, 0.635, 4.021), (-2.0, 0.66, 4.014), (-2.0, 0.685, 4.021), (-2.0, 0.7033, 4.039), (-2.0, 0.71, 4.064), (-1.719, 0.7035, 4.089), (-1.719, 0.6852, 4.108), (-1.719, 0.6602, 4.114), (-1.719, 0.6352, 4.108), (-1.719, 0.6169, 4.089), (-1.719, 0.6102, 4.064), (-1.719, 0.6169, 4.039), (-1.719, 0.6352, 4.021), (-1.719, 0.6602, 4.014), (-1.719, 0.6852, 4.021), (-1.719, 0.7035, 4.039), (-1.719, 0.7102, 4.064), (-1.474, 0.7041, 4.09), (-1.474, 0.6858, 4.109), (-1.474, 0.6608, 4.115), (-1.474, 0.6358, 4.109), (-1.474, 0.6175, 4.09), (-1.474, 0.6108, 4.065), (-1.473, 0.6175, 4.04), (-1.473, 0.6358, 4.022), (-1.473, 0.6608, 4.015), (-1.474, 0.6858, 4.022), (-1.474, 0.7041, 4.04), (-1.474, 0.7108, 4.065), (-1.259, 0.7052, 4.092), (-1.259, 0.6869, 4.11), (-1.259, 0.6619, 4.117), (-1.259, 0.6369, 4.11), (-1.258, 0.6186, 4.092), (-1.258, 0.6119, 4.067), (-1.258, 0.6186, 4.042), (-1.258, 0.6369, 4.024), (-1.258, 0.6619, 4.017), (-1.258, 0.6869, 4.024), (-1.259, 0.7052, 4.042), (-1.259, 0.7119, 4.067), (-1.068, 0.7071, 4.094), (-1.068, 0.6888, 4.112), (-1.067, 0.6638, 4.119), (-1.067, 0.6388, 4.112), (-1.067, 0.6205, 4.094), (-1.066, 0.6138, 4.069), (-1.066, 0.6205, 4.044), (-1.066, 0.6388, 4.025), (-1.066, 0.6638, 4.019), (-1.067, 0.6888, 4.025), (-1.067, 0.7071, 4.044), (-1.068, 0.7138, 4.069), (-0.8942, 0.7099, 4.096), (-0.8941, 0.6916, 4.114), (-0.8937, 0.6666, 4.121), (-0.8931, 0.6416, 4.114), (-0.8925, 0.6233, 4.096), (-0.8921, 0.6166, 4.071), (-0.892, 0.6233, 4.046), (-0.8922, 0.6416, 4.027), (-0.8926, 0.6666, 4.021), (-0.8931, 0.6916, 4.027), (-0.8937, 0.7099, 4.046), (-0.8941, 0.7166, 4.071), (-0.7326, 0.7137, 4.097), (-0.7322, 0.6954, 4.116), (-0.7316, 0.6704, 4.122), (-0.7309, 0.6454, 4.116), (-0.7302, 0.6271, 4.097), (-0.7297, 0.6204, 4.072), (-0.7297, 0.6271, 4.047), (-0.73, 0.6454, 4.029), (-0.7306, 0.6704, 4.022), (-0.7314, 0.6954, 4.029), (-0.7321, 0.7137, 4.047), (-0.7325, 0.7204, 4.072), (-0.5766, 0.7186, 4.099), (-0.5761, 0.7003, 4.117), (-0.5752, 0.6753, 4.124), (-0.5743, 0.6503, 4.117), (-0.5735, 0.6321, 4.099), (-0.5731, 0.6254, 4.074), (-0.5731, 0.6321, 4.049), (-0.5737, 0.6503, 4.03), (-0.5745, 0.6753, 4.024), (-0.5755, 0.7003, 4.03), (-0.5763, 0.7186, 4.049), (-0.5767, 0.7253, 4.074), (-0.4203, 0.7249, 4.099), (-0.4196, 0.7066, 4.118), (-0.4185, 0.6816, 4.124), (-0.4174, 0.6566, 4.118), (-0.4165, 0.6383, 4.099), (-0.4162, 0.6316, 4.074), (-0.4164, 0.6383, 4.049), (-0.4171, 0.6566, 4.031), (-0.4182, 0.6816, 4.024), (-0.4193, 0.7066, 4.031), (-0.4202, 0.7249, 4.049), (-0.4205, 0.7316, 4.074), (-0.2576, 0.7326, 4.099), (-0.2567, 0.7143, 4.118), (-0.2554, 0.6894, 4.124), (-0.2542, 0.6644, 4.118), (-0.2533, 0.6461, 4.099), (-0.253, 0.6394, 4.074), (-0.2534, 0.6461, 4.049), (-0.2544, 0.6644, 4.031), (-0.2557, 0.6893, 4.024), (-0.2569, 0.7143, 4.031), (-0.2578, 0.7326, 4.049), (-0.2581, 0.7393, 4.074), (-0.08259, 0.742, 4.099), (-0.08143, 0.7237, 4.117), (-0.07999, 0.6987, 4.124), (-0.07866, 0.6738, 4.117), (-0.07779, 0.6555, 4.099), (-0.07763, 0.6488, 4.074), (-0.0782, 0.6554, 4.049), (-0.07937, 0.6737, 4.03), (-0.0808, 0.6987, 4.024), (-0.08213, 0.7236, 4.03), (-0.083, 0.7419, 4.049), (-0.08316, 0.7486, 4.073), (0.1109, 0.7531, 4.096), (0.1122, 0.7348, 4.115), (0.1138, 0.7099, 4.121), (0.1151, 0.6849, 4.115), (0.116, 0.6666, 4.096), (0.116, 0.6599, 4.071), (0.1153, 0.6666, 4.046), (0.114, 0.6848, 4.028), (0.1124, 0.7098, 4.021), (0.111, 0.7347, 4.028), (0.1102, 0.753, 4.046), (0.1101, 0.7597, 4.071), (0.329, 0.7661, 4.093), (0.3303, 0.7479, 4.111), (0.3317, 0.7229, 4.118), (0.333, 0.6979, 4.111), (0.3337, 0.6796, 4.093), (0.3336, 0.6729, 4.068), (0.3329, 0.6796, 4.043), (0.3315, 0.6978, 4.025), (0.3301, 0.7228, 4.018), (0.3288, 0.7478, 4.025), (0.3281, 0.766, 4.043), (0.3282, 0.7728, 4.068), (0.5195, 0.7756, 4.089), (0.5205, 0.7573, 4.108), (0.5215, 0.7323, 4.115), (0.5223, 0.7073, 4.108), (0.5226, 0.689, 4.09), (0.5225, 0.6823, 4.065), (0.5218, 0.689, 4.04), (0.5209, 0.7072, 4.021), (0.5199, 0.7322, 4.015), (0.5191, 0.7572, 4.021), (0.5187, 0.7755, 4.039), (0.5189, 0.7822, 4.064), (0.6761, 0.7791, 4.087), (0.6765, 0.7608, 4.105), (0.6767, 0.7358, 4.112), (0.6768, 0.7108, 4.106), (0.6766, 0.6925, 4.087), (0.6763, 0.6858, 4.062), (0.676, 0.6925, 4.037), (0.6756, 0.7107, 4.019), (0.6754, 0.7357, 4.012), (0.6753, 0.7607, 4.019), (0.6755, 0.7791, 4.037), (0.6757, 0.7858, 4.062), (0.8061, 0.7777, 4.086), (0.8057, 0.7595, 4.104), (0.805, 0.7345, 4.111), (0.8042, 0.7095, 4.104), (0.8035, 0.6912, 4.086), (0.8031, 0.6844, 4.061), (0.8031, 0.6911, 4.036), (0.8034, 0.7094, 4.017), (0.8041, 0.7343, 4.011), (0.8049, 0.7593, 4.017), (0.8056, 0.7777, 4.036), (0.8061, 0.7844, 4.061), (0.9168, 0.7723, 4.085), (0.9157, 0.7541, 4.103), (0.914, 0.7292, 4.11), (0.9123, 0.7042, 4.103), (0.911, 0.6859, 4.085), (0.9105, 0.6792, 4.06), (0.9108, 0.6858, 4.035), (0.912, 0.7041, 4.017), (0.9136, 0.729, 4.01), (0.9153, 0.754, 4.017), (0.9166, 0.7722, 4.035), (0.9172, 0.779, 4.06), (1.016, 0.7639, 4.085), (1.014, 0.7457, 4.103), (1.011, 0.7209, 4.11), (1.009, 0.696, 4.103), (1.007, 0.6777, 4.085), (1.006, 0.671, 4.06), (1.007, 0.6776, 4.035), (1.009, 0.6958, 4.016), (1.011, 0.7207, 4.01), (1.014, 0.7456, 4.016), (1.016, 0.7638, 4.035), (1.016, 0.7705, 4.06), (1.109, 0.7535, 4.085), (1.107, 0.7354, 4.103), (1.104, 0.7105, 4.11), (1.102, 0.6857, 4.103), (1.1, 0.6675, 4.085), (1.099, 0.6608, 4.06), (1.1, 0.6674, 4.035), (1.102, 0.6855, 4.017), (1.105, 0.7103, 4.01), (1.108, 0.7352, 4.017), (1.11, 0.7534, 4.035), (1.11, 0.7601, 4.06), (1.206, 0.7421, 4.086), (1.204, 0.724, 4.104), (1.201, 0.6992, 4.111), (1.198, 0.6743, 4.104), (1.196, 0.6561, 4.086), (1.196, 0.6494, 4.061), (1.197, 0.6559, 4.036), (1.199, 0.6741, 4.017), (1.202, 0.6989, 4.011), (1.204, 0.7238, 4.017), (1.206, 0.742, 4.036), (1.207, 0.7487, 4.061), (1.313, 0.7307, 4.086), (1.311, 0.7126, 4.105), (1.309, 0.6877, 4.111), (1.306, 0.6628, 4.105), (1.305, 0.6445, 4.086), (1.304, 0.6378, 4.062), (1.305, 0.6444, 4.036), (1.307, 0.6626, 4.018), (1.309, 0.6874, 4.011), (1.312, 0.7123, 4.018), (1.313, 0.7306, 4.036), (1.314, 0.7373, 4.061), (1.438, 0.7202, 4.087), (1.437, 0.702, 4.106), (1.435, 0.6771, 4.112), (1.433, 0.6521, 4.106), (1.432, 0.6338, 4.087), (1.432, 0.6271, 4.062), (1.432, 0.6337, 4.037), (1.434, 0.6519, 4.019), (1.435, 0.6768, 4.012), (1.437, 0.7018, 4.019), (1.438, 0.7201, 4.037), (1.439, 0.7268, 4.062), (1.589, 0.7115, 4.088), (1.588, 0.6933, 4.106), (1.587, 0.6683, 4.113), (1.586, 0.6433, 4.106), (1.585, 0.625, 4.088), (1.585, 0.6182, 4.063), (1.585, 0.6249, 4.038), (1.586, 0.6431, 4.02), (1.588, 0.6681, 4.013), (1.589, 0.693, 4.02), (1.589, 0.7114, 4.038), (1.59, 0.7181, 4.063), (1.774, 0.7056, 4.088), (1.774, 0.6873, 4.107), (1.773, 0.6623, 4.114), (1.772, 0.6373, 4.107), (1.772, 0.619, 4.089), (1.772, 0.6122, 4.064), (1.772, 0.6189, 4.039), (1.773, 0.6371, 4.02), (1.773, 0.6621, 4.014), (1.774, 0.6871, 4.02), (1.774, 0.7054, 4.038), (1.774, 0.7122, 4.063), (2.0, 0.7034, 4.089), (2.0, 0.6851, 4.107), (2.0, 0.6601, 4.114), (2.0, 0.6351, 4.107), (2.0, 0.6168, 4.089), (2.0, 0.61, 4.064), (2.0, 0.6166, 4.039), (2.0, 0.6349, 4.021), (2.0, 0.6599, 4.014), (2.0, 0.6849, 4.02), (2.0, 0.7032, 4.039), (2.0, 0.71, 4.064)], [], [(0, 12, 23, 11), (1, 13, 12, 0), (2, 14, 13, 1), (3, 15, 14, 2), (4, 16, 15, 3), (5, 17, 16, 4), (6, 18, 17, 5), (7, 19, 18, 6), (8, 20, 19, 7), (9, 21, 20, 8), (10, 22, 21, 9), (11, 23, 22, 10), (12, 24, 35, 23), (13, 25, 24, 12), (14, 26, 25, 13), (15, 27, 26, 14), (16, 28, 27, 15), (17, 29, 28, 16), (18, 30, 29, 17), (19, 31, 30, 18), (20, 32, 31, 19), (21, 33, 32, 20), (22, 34, 33, 21), (23, 35, 34, 22), (24, 36, 47, 35), (25, 37, 36, 24), (26, 38, 37, 25), (27, 39, 38, 26), (28, 40, 39, 27), (29, 41, 40, 28), (30, 42, 41, 29), (31, 43, 42, 30), (32, 44, 43, 31), (33, 45, 44, 32), (34, 46, 45, 33), (35, 47, 46, 34), (36, 48, 59, 47), (37, 49, 48, 36), (38, 50, 49, 37), (39, 51, 50, 38), (40, 52, 51, 39), (41, 53, 52, 40), (42, 54, 53, 41), (43, 55, 54, 42), (44, 56, 55, 43), (45, 57, 56, 44), (46, 58, 57, 45), (47, 59, 58, 46), (48, 60, 71, 59), (49, 61, 60, 48), (50, 62, 61, 49), (51, 63, 62, 50), (52, 64, 63, 51), (53, 65, 64, 52), (54, 66, 65, 53), (55, 67, 66, 54), (56, 68, 67, 55), (57, 69, 68, 56), (58, 70, 69, 57), (59, 71, 70, 58), (60, 72, 83, 71), (61, 73, 72, 60), (62, 74, 73, 61), (63, 75, 74, 62), (64, 76, 75, 63), (65, 77, 76, 64), (66, 78, 77, 65), (67, 79, 78, 66), (68, 80, 79, 67), (69, 81, 80, 68), (70, 82, 81, 69), (71, 83, 82, 70), (72, 84, 95, 83), (73, 85, 84, 72), (74, 86, 85, 73), (75, 87, 86, 74), (76, 88, 87, 75), (77, 89, 88, 76), (78, 90, 89, 77), (79, 91, 90, 78), (80, 92, 91, 79), (81, 93, 92, 80), (82, 94, 93, 81), (83, 95, 94, 82), (84, 96, 107, 95), (85, 97, 96, 84), (86, 98, 97, 85), (87, 99, 98, 86), (88, 100, 99, 87), (89, 101, 100, 88), (90, 102, 101, 89), (91, 103, 102, 90), (92, 104, 103, 91), (93, 105, 104, 92), (94, 106, 105, 93), (95, 107, 106, 94), (96, 108, 119, 107), (97, 109, 108, 96), (98, 110, 109, 97), (99, 111, 110, 98), (100, 112, 111, 99), (101, 113, 112, 100), (102, 114, 113, 101), (103, 115, 114, 102), (104, 116, 115, 103), (105, 117, 116, 104), (106, 118, 117, 105), (107, 119, 118, 106), (108, 120, 131, 119), (109, 121, 120, 108), (110, 122, 121, 109), (111, 123, 122, 110), (112, 124, 123, 111), (113, 125, 124, 112), (114, 126, 125, 113), (115, 127, 126, 114), (116, 128, 127, 115), (117, 129, 128, 116), (118, 130, 129, 117), (119, 131, 130, 118), (120, 132, 143, 131), (121, 133, 132, 120), (122, 134, 133, 121), (123, 135, 134, 122), (124, 136, 135, 123), (125, 137, 136, 124), (126, 138, 137, 125), (127, 139, 138, 126), (128, 140, 139, 127), (129, 141, 140, 128), (130, 142, 141, 129), (131, 143, 142, 130), (132, 144, 155, 143), (133, 145, 144, 132), (134, 146, 145, 133), (135, 147, 146, 134), (136, 148, 147, 135), (137, 149, 148, 136), (138, 150, 149, 137), (139, 151, 150, 138), (140, 152, 151, 139), (141, 153, 152, 140), (142, 154, 153, 141), (143, 155, 154, 142), (144, 156, 167, 155), (145, 157, 156, 144), (146, 158, 157, 145), (147, 159, 158, 146), (148, 160, 159, 147), (149, 161, 160, 148), (150, 162, 161, 149), (151, 163, 162, 150), (152, 164, 163, 151), (153, 165, 164, 152), (154, 166, 165, 153), (155, 167, 166, 154), (156, 168, 179, 167), (157, 169, 168, 156), (158, 170, 169, 157), (159, 171, 170, 158), (160, 172, 171, 159), (161, 173, 172, 160), (162, 174, 173, 161), (163, 175, 174, 162), (164, 176, 175, 163), (165, 177, 176, 164), (166, 178, 177, 165), (167, 179, 178, 166), (168, 180, 191, 179), (169, 181, 180, 168), (170, 182, 181, 169), (171, 183, 182, 170), (172, 184, 183, 171), (173, 185, 184, 172), (174, 186, 185, 173), (175, 187, 186, 174), (176, 188, 187, 175), (177, 189, 188, 176), (178, 190, 189, 177), (179, 191, 190, 178), (180, 192, 203, 191), (181, 193, 192, 180), (182, 194, 193, 181), (183, 195, 194, 182), (184, 196, 195, 183), (185, 197, 196, 184), (186, 198, 197, 185), (187, 199, 198, 186), (188, 200, 199, 187), (189, 201, 200, 188), (190, 202, 201, 189), (191, 203, 202, 190), (192, 204, 215, 203), (193, 205, 204, 192), (194, 206, 205, 193), (195, 207, 206, 194), (196, 208, 207, 195), (197, 209, 208, 196), (198, 210, 209, 197), (199, 211, 210, 198), (200, 212, 211, 199), (201, 213, 212, 200), (202, 214, 213, 201), (203, 215, 214, 202), (204, 216, 227, 215), (205, 217, 216, 204), (206, 218, 217, 205), (207, 219, 218, 206), (208, 220, 219, 207), (209, 221, 220, 208), (210, 222, 221, 209), (211, 223, 222, 210), (212, 224, 223, 211), (213, 225, 224, 212), (214, 226, 225, 213), (215, 227, 226, 214), (216, 228, 239, 227), (217, 229, 228, 216), (218, 230, 229, 217), (219, 231, 230, 218), (220, 232, 231, 219), (221, 233, 232, 220), (222, 234, 233, 221), (223, 235, 234, 222), (224, 236, 235, 223), (225, 237, 236, 224), (226, 238, 237, 225), (227, 239, 238, 226), (228, 240, 251, 239), (229, 241, 240, 228), (230, 242, 241, 229), (231, 243, 242, 230), (232, 244, 243, 231), (233, 245, 244, 232), (234, 246, 245, 233), (235, 247, 246, 234), (236, 248, 247, 235), (237, 249, 248, 236), (238, 250, 249, 237), (239, 251, 250, 238), (240, 252, 263, 251), (241, 253, 252, 240), (242, 254, 253, 241), (243, 255, 254, 242), (244, 256, 255, 243), (245, 257, 256, 244), (246, 258, 257, 245), (247, 259, 258, 246), (248, 260, 259, 247), (249, 261, 260, 248), (250, 262, 261, 249), (251, 263, 262, 250), (252, 264, 275, 263), (253, 265, 264, 252), (254, 266, 265, 253), (255, 267, 266, 254), (256, 268, 267, 255), (257, 269, 268, 256), (258, 270, 269, 257), (259, 271, 270, 258), (260, 272, 271, 259), (261, 273, 272, 260), (262, 274, 273, 261), (263, 275, 274, 262), (264, 276, 287, 275), (265, 277, 276, 264), (266, 278, 277, 265), (267, 279, 278, 266), (268, 280, 279, 267), (269, 281, 280, 268), (270, 282, 281, 269), (271, 283, 282, 270), (272, 284, 283, 271), (273, 285, 284, 272), (274, 286, 285, 273), (275, 287, 286, 274), (276, 288, 299, 287), (277, 289, 288, 276), (278, 290, 289, 277), (279, 291, 290, 278), (280, 292, 291, 279), (281, 293, 292, 280), (282, 294, 293, 281), (283, 295, 294, 282), (284, 296, 295, 283), (285, 297, 296, 284), (286, 298, 297, 285), (287, 299, 298, 286), (300, 312, 323, 311), (301, 313, 312, 300), (302, 314, 313, 301), (303, 315, 314, 302), (304, 316, 315, 303), (305, 317, 316, 304), (306, 318, 317, 305), (307, 319, 318, 306), (308, 320, 319, 307), (309, 321, 320, 308), (310, 322, 321, 309), (311, 323, 322, 310), (312, 324, 335, 323), (313, 325, 324, 312), (314, 326, 325, 313), (315, 327, 326, 314), (316, 328, 327, 315), (317, 329, 328, 316), (318, 330, 329, 317), (319, 331, 330, 318), (320, 332, 331, 319), (321, 333, 332, 320), (322, 334, 333, 321), (323, 335, 334, 322), (324, 336, 347, 335), (325, 337, 336, 324), (326, 338, 337, 325), (327, 339, 338, 326), (328, 340, 339, 327), (329, 341, 340, 328), (330, 342, 341, 329), (331, 343, 342, 330), (332, 344, 343, 331), (333, 345, 344, 332), (334, 346, 345, 333), (335, 347, 346, 334), (336, 348, 359, 347), (337, 349, 348, 336), (338, 350, 349, 337), (339, 351, 350, 338), (340, 352, 351, 339), (341, 353, 352, 340), (342, 354, 353, 341), (343, 355, 354, 342), (344, 356, 355, 343), (345, 357, 356, 344), (346, 358, 357, 345), (347, 359, 358, 346), (348, 360, 371, 359), (349, 361, 360, 348), (350, 362, 361, 349), (351, 363, 362, 350), (352, 364, 363, 351), (353, 365, 364, 352), (354, 366, 365, 353), (355, 367, 366, 354), (356, 368, 367, 355), (357, 369, 368, 356), (358, 370, 369, 357), (359, 371, 370, 358), (360, 372, 383, 371), (361, 373, 372, 360), (362, 374, 373, 361), (363, 375, 374, 362), (364, 376, 375, 363), (365, 377, 376, 364), (366, 378, 377, 365), (367, 379, 378, 366), (368, 380, 379, 367), (369, 381, 380, 368), (370, 382, 381, 369), (371, 383, 382, 370), (372, 384, 395, 383), (373, 385, 384, 372), (374, 386, 385, 373), (375, 387, 386, 374), (376, 388, 387, 375), (377, 389, 388, 376), (378, 390, 389, 377), (379, 391, 390, 378), (380, 392, 391, 379), (381, 393, 392, 380), (382, 394, 393, 381), (383, 395, 394, 382), (384, 396, 407, 395), (385, 397, 396, 384), (386, 398, 397, 385), (387, 399, 398, 386), (388, 400, 399, 387), (389, 401, 400, 388), (390, 402, 401, 389), (391, 403, 402, 390), (392, 404, 403, 391), (393, 405, 404, 392), (394, 406, 405, 393), (395, 407, 406, 394), (396, 408, 419, 407), (397, 409, 408, 396), (398, 410, 409, 397), (399, 411, 410, 398), (400, 412, 411, 399), (401, 413, 412, 400), (402, 414, 413, 401), (403, 415, 414, 402), (404, 416, 415, 403), (405, 417, 416, 404), (406, 418, 417, 405), (407, 419, 418, 406), (408, 420, 431, 419), (409, 421, 420, 408), (410, 422, 421, 409), (411, 423, 422, 410), (412, 424, 423, 411), (413, 425, 424, 412), (414, 426, 425, 413), (415, 427, 426, 414), (416, 428, 427, 415), (417, 429, 428, 416), (418, 430, 429, 417), (419, 431, 430, 418), (420, 432, 443, 431), (421, 433, 432, 420), (422, 434, 433, 421), (423, 435, 434, 422), (424, 436, 435, 423), (425, 437, 436, 424), (426, 438, 437, 425), (427, 439, 438, 426), (428, 440, 439, 427), (429, 441, 440, 428), (430, 442, 441, 429), (431, 443, 442, 430), (432, 444, 455, 443), (433, 445, 444, 432), (434, 446, 445, 433), (435, 447, 446, 434), (436, 448, 447, 435), (437, 449, 448, 436), (438, 450, 449, 437), (439, 451, 450, 438), (440, 452, 451, 439), (441, 453, 452, 440), (442, 454, 453, 441), (443, 455, 454, 442), (444, 456, 467, 455), (445, 457, 456, 444), (446, 458, 457, 445), (447, 459, 458, 446), (448, 460, 459, 447), (449, 461, 460, 448), (450, 462, 461, 449), (451, 463, 462, 450), (452, 464, 463, 451), (453, 465, 464, 452), (454, 466, 465, 453), (455, 467, 466, 454), (456, 468, 479, 467), (457, 469, 468, 456), (458, 470, 469, 457), (459, 471, 470, 458), (460, 472, 471, 459), (461, 473, 472, 460), (462, 474, 473, 461), (463, 475, 474, 462), (464, 476, 475, 463), (465, 477, 476, 464), (466, 478, 477, 465), (467, 479, 478, 466), (468, 480, 491, 479), (469, 481, 480, 468), (470, 482, 481, 469), (471, 483, 482, 470), (472, 484, 483, 471), (473, 485, 484, 472), (474, 486, 485, 473), (475, 487, 486, 474), (476, 488, 487, 475), (477, 489, 488, 476), (478, 490, 489, 477), (479, 491, 490, 478), (480, 492, 503, 491), (481, 493, 492, 480), (482, 494, 493, 481), (483, 495, 494, 482), (484, 496, 495, 483), (485, 497, 496, 484), (486, 498, 497, 485), (487, 499, 498, 486), (488, 500, 499, 487), (489, 501, 500, 488), (490, 502, 501, 489), (491, 503, 502, 490), (492, 504, 515, 503), (493, 505, 504, 492), (494, 506, 505, 493), (495, 507, 506, 494), (496, 508, 507, 495), (497, 509, 508, 496), (498, 510, 509, 497), (499, 511, 510, 498), (500, 512, 511, 499), (501, 513, 512, 500), (502, 514, 513, 501), (503, 515, 514, 502), (504, 516, 527, 515), (505, 517, 516, 504), (506, 518, 517, 505), (507, 519, 518, 506), (508, 520, 519, 507), (509, 521, 520, 508), (510, 522, 521, 509), (511, 523, 522, 510), (512, 524, 523, 511), (513, 525, 524, 512), (514, 526, 525, 513), (515, 527, 526, 514), (516, 528, 539, 527), (517, 529, 528, 516), (518, 530, 529, 517), (519, 531, 530, 518), (520, 532, 531, 519), (521, 533, 532, 520), (522, 534, 533, 521), (523, 535, 534, 522), (524, 536, 535, 523), (525, 537, 536, 524), (526, 538, 537, 525), (527, 539, 538, 526), (528, 540, 551, 539), (529, 541, 540, 528), (530, 542, 541, 529), (531, 543, 542, 530), (532, 544, 543, 531), (533, 545, 544, 532), (534, 546, 545, 533), (535, 547, 546, 534), (536, 548, 547, 535), (537, 549, 548, 536), (538, 550, 549, 537), (539, 551, 550, 538), (540, 552, 563, 551), (541, 553, 552, 540), (542, 554, 553, 541), (543, 555, 554, 542), (544, 556, 555, 543), (545, 557, 556, 544), (546, 558, 557, 545), (547, 559, 558, 546), (548, 560, 559, 547), (549, 561, 560, 548), (550, 562, 561, 549), (551, 563, 562, 550), (552, 564, 575, 563), (553, 565, 564, 552), (554, 566, 565, 553), (555, 567, 566, 554), (556, 568, 567, 555), (557, 569, 568, 556), (558, 570, 569, 557), (559, 571, 570, 558), (560, 572, 571, 559), (561, 573, 572, 560), (562, 574, 573, 561), (563, 575, 574, 562), (564, 576, 587, 575), (565, 577, 576, 564), (566, 578, 577, 565), (567, 579, 578, 566), (568, 580, 579, 567), (569, 581, 580, 568), (570, 582, 581, 569), (571, 583, 582, 570), (572, 584, 583, 571), (573, 585, 584, 572), (574, 586, 585, 573), (575, 587, 586, 574), (576, 588, 599, 587), (577, 589, 588, 576), (578, 590, 589, 577), (579, 591, 590, 578), (580, 592, 591, 579), (581, 593, 592, 580), (582, 594, 593, 581), (583, 595, 594, 582), (584, 596, 595, 583), (585, 597, 596, 584), (586, 598, 597, 585), (587, 599, 598, 586), (600, 612, 623, 611), (601, 613, 612, 600), (602, 614, 613, 601), (603, 615, 614, 602), (604, 616, 615, 603), (605, 617, 616, 604), (606, 618, 617, 605), (607, 619, 618, 606), (608, 620, 619, 607), (609, 621, 620, 608), (610, 622, 621, 609), (611, 623, 622, 610), (612, 624, 635, 623), (613, 625, 624, 612), (614, 626, 625, 613), (615, 627, 626, 614), (616, 628, 627, 615), (617, 629, 628, 616), (618, 630, 629, 617), (619, 631, 630, 618), (620, 632, 631, 619), (621, 633, 632, 620), (622, 634, 633, 621), (623, 635, 634, 622), (624, 636, 647, 635), (625, 637, 636, 624), (626, 638, 637, 625), (627, 639, 638, 626), (628, 640, 639, 627), (629, 641, 640, 628), (630, 642, 641, 629), (631, 643, 642, 630), (632, 644, 643, 631), (633, 645, 644, 632), (634, 646, 645, 633), (635, 647, 646, 634), (636, 648, 659, 647), (637, 649, 648, 636), (638, 650, 649, 637), (639, 651, 650, 638), (640, 652, 651, 639), (641, 653, 652, 640), (642, 654, 653, 641), (643, 655, 654, 642), (644, 656, 655, 643), (645, 657, 656, 644), (646, 658, 657, 645), (647, 659, 658, 646), (648, 660, 671, 659), (649, 661, 660, 648), (650, 662, 661, 649), (651, 663, 662, 650), (652, 664, 663, 651), (653, 665, 664, 652), (654, 666, 665, 653), (655, 667, 666, 654), (656, 668, 667, 655), (657, 669, 668, 656), (658, 670, 669, 657), (659, 671, 670, 658), (660, 672, 683, 671), (661, 673, 672, 660), (662, 674, 673, 661), (663, 675, 674, 662), (664, 676, 675, 663), (665, 677, 676, 664), (666, 678, 677, 665), (667, 679, 678, 666), (668, 680, 679, 667), (669, 681, 680, 668), (670, 682, 681, 669), (671, 683, 682, 670), (672, 684, 695, 683), (673, 685, 684, 672), (674, 686, 685, 673), (675, 687, 686, 674), (676, 688, 687, 675), (677, 689, 688, 676), (678, 690, 689, 677), (679, 691, 690, 678), (680, 692, 691, 679), (681, 693, 692, 680), (682, 694, 693, 681), (683, 695, 694, 682), (684, 696, 707, 695), (685, 697, 696, 684), (686, 698, 697, 685), (687, 699, 698, 686), (688, 700, 699, 687), (689, 701, 700, 688), (690, 702, 701, 689), (691, 703, 702, 690), (692, 704, 703, 691), (693, 705, 704, 692), (694, 706, 705, 693), (695, 707, 706, 694), (696, 708, 719, 707), (697, 709, 708, 696), (698, 710, 709, 697), (699, 711, 710, 698), (700, 712, 711, 699), (701, 713, 712, 700), (702, 714, 713, 701), (703, 715, 714, 702), (704, 716, 715, 703), (705, 717, 716, 704), (706, 718, 717, 705), (707, 719, 718, 706), (708, 720, 731, 719), (709, 721, 720, 708), (710, 722, 721, 709), (711, 723, 722, 710), (712, 724, 723, 711), (713, 725, 724, 712), (714, 726, 725, 713), (715, 727, 726, 714), (716, 728, 727, 715), (717, 729, 728, 716), (718, 730, 729, 717), (719, 731, 730, 718), (720, 732, 743, 731), (721, 733, 732, 720), (722, 734, 733, 721), (723, 735, 734, 722), (724, 736, 735, 723), (725, 737, 736, 724), (726, 738, 737, 725), (727, 739, 738, 726), (728, 740, 739, 727), (729, 741, 740, 728), (730, 742, 741, 729), (731, 743, 742, 730), (732, 744, 755, 743), (733, 745, 744, 732), (734, 746, 745, 733), (735, 747, 746, 734), (736, 748, 747, 735), (737, 749, 748, 736), (738, 750, 749, 737), (739, 751, 750, 738), (740, 752, 751, 739), (741, 753, 752, 740), (742, 754, 753, 741), (743, 755, 754, 742), (744, 756, 767, 755), (745, 757, 756, 744), (746, 758, 757, 745), (747, 759, 758, 746), (748, 760, 759, 747), (749, 761, 760, 748), (750, 762, 761, 749), (751, 763, 762, 750), (752, 764, 763, 751), (753, 765, 764, 752), (754, 766, 765, 753), (755, 767, 766, 754), (756, 768, 779, 767), (757, 769, 768, 756), (758, 770, 769, 757), (759, 771, 770, 758), (760, 772, 771, 759), (761, 773, 772, 760), (762, 774, 773, 761), (763, 775, 774, 762), (764, 776, 775, 763), (765, 777, 776, 764), (766, 778, 777, 765), (767, 779, 778, 766), (768, 780, 791, 779), (769, 781, 780, 768), (770, 782, 781, 769), (771, 783, 782, 770), (772, 784, 783, 771), (773, 785, 784, 772), (774, 786, 785, 773), (775, 787, 786, 774), (776, 788, 787, 775), (777, 789, 788, 776), (778, 790, 789, 777), (779, 791, 790, 778), (780, 792, 803, 791), (781, 793, 792, 780), (782, 794, 793, 781), (783, 795, 794, 782), (784, 796, 795, 783), (785, 797, 796, 784), (786, 798, 797, 785), (787, 799, 798, 786), (788, 800, 799, 787), (789, 801, 800, 788), (790, 802, 801, 789), (791, 803, 802, 790), (792, 804, 815, 803), (793, 805, 804, 792), (794, 806, 805, 793), (795, 807, 806, 794), (796, 808, 807, 795), (797, 809, 808, 796), (798, 810, 809, 797), (799, 811, 810, 798), (800, 812, 811, 799), (801, 813, 812, 800), (802, 814, 813, 801), (803, 815, 814, 802), (804, 816, 827, 815), (805, 817, 816, 804), (806, 818, 817, 805), (807, 819, 818, 806), (808, 820, 819, 807), (809, 821, 820, 808), (810, 822, 821, 809), (811, 823, 822, 810), (812, 824, 823, 811), (813, 825, 824, 812), (814, 826, 825, 813), (815, 827, 826, 814), (816, 828, 839, 827), (817, 829, 828, 816), (818, 830, 829, 817), (819, 831, 830, 818), (820, 832, 831, 819), (821, 833, 832, 820), (822, 834, 833, 821), (823, 835, 834, 822), (824, 836, 835, 823), (825, 837, 836, 824), (826, 838, 837, 825), (827, 839, 838, 826), (828, 840, 851, 839), (829, 841, 840, 828), (830, 842, 841, 829), (831, 843, 842, 830), (832, 844, 843, 831), (833, 845, 844, 832), (834, 846, 845, 833), (835, 847, 846, 834), (836, 848, 847, 835), (837, 849, 848, 836), (838, 850, 849, 837), (839, 851, 850, 838), (840, 852, 863, 851), (841, 853, 852, 840), (842, 854, 853, 841), (843, 855, 854, 842), (844, 856, 855, 843), (845, 857, 856, 844), (846, 858, 857, 845), (847, 859, 858, 846), (848, 860, 859, 847), (849, 861, 860, 848), (850, 862, 861, 849), (851, 863, 862, 850), (852, 864, 875, 863), (853, 865, 864, 852), (854, 866, 865, 853), (855, 867, 866, 854), (856, 868, 867, 855), (857, 869, 868, 856), (858, 870, 869, 857), (859, 871, 870, 858), (860, 872, 871, 859), (861, 873, 872, 860), (862, 874, 873, 861), (863, 875, 874, 862), (864, 876, 887, 875), (865, 877, 876, 864), (866, 878, 877, 865), (867, 879, 878, 866), (868, 880, 879, 867), (869, 881, 880, 868), (870, 882, 881, 869), (871, 883, 882, 870), (872, 884, 883, 871), (873, 885, 884, 872), (874, 886, 885, 873), (875, 887, 886, 874), (876, 888, 899, 887), (877, 889, 888, 876), (878, 890, 889, 877), (879, 891, 890, 878), (880, 892, 891, 879), (881, 893, 892, 880), (882, 894, 893, 881), (883, 895, 894, 882), (884, 896, 895, 883), (885, 897, 896, 884), (886, 898, 897, 885), (887, 899, 898, 886), (900, 912, 923, 911), (901, 913, 912, 900), (902, 914, 913, 901), (903, 915, 914, 902), (904, 916, 915, 903), (905, 917, 916, 904), (906, 918, 917, 905), (907, 919, 918, 906), (908, 920, 919, 907), (909, 921, 920, 908), (910, 922, 921, 909), (911, 923, 922, 910), (912, 924, 935, 923), (913, 925, 924, 912), (914, 926, 925, 913), (915, 927, 926, 914), (916, 928, 927, 915), (917, 929, 928, 916), (918, 930, 929, 917), (919, 931, 930, 918), (920, 932, 931, 919), (921, 933, 932, 920), (922, 934, 933, 921), (923, 935, 934, 922), (924, 936, 947, 935), (925, 937, 936, 924), (926, 938, 937, 925), (927, 939, 938, 926), (928, 940, 939, 927), (929, 941, 940, 928), (930, 942, 941, 929), (931, 943, 942, 930), (932, 944, 943, 931), (933, 945, 944, 932), (934, 946, 945, 933), (935, 947, 946, 934), (936, 948, 959, 947), (937, 949, 948, 936), (938, 950, 949, 937), (939, 951, 950, 938), (940, 952, 951, 939), (941, 953, 952, 940), (942, 954, 953, 941), (943, 955, 954, 942), (944, 956, 955, 943), (945, 957, 956, 944), (946, 958, 957, 945), (947, 959, 958, 946), (948, 960, 971, 959), (949, 961, 960, 948), (950, 962, 961, 949), (951, 963, 962, 950), (952, 964, 963, 951), (953, 965, 964, 952), (954, 966, 965, 953), (955, 967, 966, 954), (956, 968, 967, 955), (957, 969, 968, 956), (958, 970, 969, 957), (959, 971, 970, 958), (960, 972, 983, 971), (961, 973, 972, 960), (962, 974, 973, 961), (963, 975, 974, 962), (964, 976, 975, 963), (965, 977, 976, 964), (966, 978, 977, 965), (967, 979, 978, 966), (968, 980, 979, 967), (969, 981, 980, 968), (970, 982, 981, 969), (971, 983, 982, 970), (972, 984, 995, 983), (973, 985, 984, 972), (974, 986, 985, 973), (975, 987, 986, 974), (976, 988, 987, 975), (977, 989, 988, 976), (978, 990, 989, 977), (979, 991, 990, 978), (980, 992, 991, 979), (981, 993, 992, 980), (982, 994, 993, 981), (983, 995, 994, 982), (984, 996, 1007, 995), (985, 997, 996, 984), (986, 998, 997, 985), (987, 999, 998, 986), (988, 1000, 999, 987), (989, 1001, 1000, 988), (990, 1002, 1001, 989), (991, 1003, 1002, 990), (992, 1004, 1003, 991), (993, 1005, 1004, 992), (994, 1006, 1005, 993), (995, 1007, 1006, 994), (996, 1008, 1019, 1007), (997, 1009, 1008, 996), (998, 1010, 1009, 997), (999, 1011, 1010, 998), (1000, 1012, 1011, 999), (1001, 1013, 1012, 1000), (1002, 1014, 1013, 1001), (1003, 1015, 1014, 1002), (1004, 1016, 1015, 1003), (1005, 1017, 1016, 1004), (1006, 1018, 1017, 1005), (1007, 1019, 1018, 1006), (1008, 1020, 1031, 1019), (1009, 1021, 1020, 1008), (1010, 1022, 1021, 1009), (1011, 1023, 1022, 1010), (1012, 1024, 1023, 1011), (1013, 1025, 1024, 1012), (1014, 1026, 1025, 1013), (1015, 1027, 1026, 1014), (1016, 1028, 1027, 1015), (1017, 1029, 1028, 1016), (1018, 1030, 1029, 1017), (1019, 1031, 1030, 1018), (1020, 1032, 1043, 1031), (1021, 1033, 1032, 1020), (1022, 1034, 1033, 1021), (1023, 1035, 1034, 1022), (1024, 1036, 1035, 1023), (1025, 1037, 1036, 1024), (1026, 1038, 1037, 1025), (1027, 1039, 1038, 1026), (1028, 1040, 1039, 1027), (1029, 1041, 1040, 1028), (1030, 1042, 1041, 1029), (1031, 1043, 1042, 1030), (1032, 1044, 1055, 1043), (1033, 1045, 1044, 1032), (1034, 1046, 1045, 1033), (1035, 1047, 1046, 1034), (1036, 1048, 1047, 1035), (1037, 1049, 1048, 1036), (1038, 1050, 1049, 1037), (1039, 1051, 1050, 1038), (1040, 1052, 1051, 1039), (1041, 1053, 1052, 1040), (1042, 1054, 1053, 1041), (1043, 1055, 1054, 1042), (1044, 1056, 1067, 1055), (1045, 1057, 1056, 1044), (1046, 1058, 1057, 1045), (1047, 1059, 1058, 1046), (1048, 1060, 1059, 1047), (1049, 1061, 1060, 1048), (1050, 1062, 1061, 1049), (1051, 1063, 1062, 1050), (1052, 1064, 1063, 1051), (1053, 1065, 1064, 1052), (1054, 1066, 1065, 1053), (1055, 1067, 1066, 1054), (1056, 1068, 1079, 1067), (1057, 1069, 1068, 1056), (1058, 1070, 1069, 1057), (1059, 1071, 1070, 1058), (1060, 1072, 1071, 1059), (1061, 1073, 1072, 1060), (1062, 1074, 1073, 1061), (1063, 1075, 1074, 1062), (1064, 1076, 1075, 1063), (1065, 1077, 1076, 1064), (1066, 1078, 1077, 1065), (1067, 1079, 1078, 1066), (1068, 1080, 1091, 1079), (1069, 1081, 1080, 1068), (1070, 1082, 1081, 1069), (1071, 1083, 1082, 1070), (1072, 1084, 1083, 1071), (1073, 1085, 1084, 1072), (1074, 1086, 1085, 1073), (1075, 1087, 1086, 1074), (1076, 1088, 1087, 1075), (1077, 1089, 1088, 1076), (1078, 1090, 1089, 1077), (1079, 1091, 1090, 1078), (1080, 1092, 1103, 1091), (1081, 1093, 1092, 1080), (1082, 1094, 1093, 1081), (1083, 1095, 1094, 1082), (1084, 1096, 1095, 1083), (1085, 1097, 1096, 1084), (1086, 1098, 1097, 1085), (1087, 1099, 1098, 1086), (1088, 1100, 1099, 1087), (1089, 1101, 1100, 1088), (1090, 1102, 1101, 1089), (1091, 1103, 1102, 1090), (1092, 1104, 1115, 1103), (1093, 1105, 1104, 1092), (1094, 1106, 1105, 1093), (1095, 1107, 1106, 1094), (1096, 1108, 1107, 1095), (1097, 1109, 1108, 1096), (1098, 1110, 1109, 1097), (1099, 1111, 1110, 1098), (1100, 1112, 1111, 1099), (1101, 1113, 1112, 1100), (1102, 1114, 1113, 1101), (1103, 1115, 1114, 1102), (1104, 1116, 1127, 1115), (1105, 1117, 1116, 1104), (1106, 1118, 1117, 1105), (1107, 1119, 1118, 1106), (1108, 1120, 1119, 1107), (1109, 1121, 1120, 1108), (1110, 1122, 1121, 1109), (1111, 1123, 1122, 1110), (1112, 1124, 1123, 1111), (1113, 1125, 1124, 1112), (1114, 1126, 1125, 1113), (1115, 1127, 1126, 1114), (1116, 1128, 1139, 1127), (1117, 1129, 1128, 1116), (1118, 1130, 1129, 1117), (1119, 1131, 1130, 1118), (1120, 1132, 1131, 1119), (1121, 1133, 1132, 1120), (1122, 1134, 1133, 1121), (1123, 1135, 1134, 1122), (1124, 1136, 1135, 1123), (1125, 1137, 1136, 1124), (1126, 1138, 1137, 1125), (1127, 1139, 1138, 1126), (1128, 1140, 1151, 1139), (1129, 1141, 1140, 1128), (1130, 1142, 1141, 1129), (1131, 1143, 1142, 1130), (1132, 1144, 1143, 1131), (1133, 1145, 1144, 1132), (1134, 1146, 1145, 1133), (1135, 1147, 1146, 1134), (1136, 1148, 1147, 1135), (1137, 1149, 1148, 1136), (1138, 1150, 1149, 1137), (1139, 1151, 1150, 1138), (1140, 1152, 1163, 1151), (1141, 1153, 1152, 1140), (1142, 1154, 1153, 1141), (1143, 1155, 1154, 1142), (1144, 1156, 1155, 1143), (1145, 1157, 1156, 1144), (1146, 1158, 1157, 1145), (1147, 1159, 1158, 1146), (1148, 1160, 1159, 1147), (1149, 1161, 1160, 1148), (1150, 1162, 1161, 1149), (1151, 1163, 1162, 1150), (1152, 1164, 1175, 1163), (1153, 1165, 1164, 1152), (1154, 1166, 1165, 1153), (1155, 1167, 1166, 1154), (1156, 1168, 1167, 1155), (1157, 1169, 1168, 1156), (1158, 1170, 1169, 1157), (1159, 1171, 1170, 1158), (1160, 1172, 1171, 1159), (1161, 1173, 1172, 1160), (1162, 1174, 1173, 1161), (1163, 1175, 1174, 1162), (1164, 1176, 1187, 1175), (1165, 1177, 1176, 1164), (1166, 1178, 1177, 1165), (1167, 1179, 1178, 1166), (1168, 1180, 1179, 1167), (1169, 1181, 1180, 1168), (1170, 1182, 1181, 1169), (1171, 1183, 1182, 1170), (1172, 1184, 1183, 1171), (1173, 1185, 1184, 1172), (1174, 1186, 1185, 1173), (1175, 1187, 1186, 1174), (1176, 1188, 1199, 1187), (1177, 1189, 1188, 1176), (1178, 1190, 1189, 1177), (1179, 1191, 1190, 1178), (1180, 1192, 1191, 1179), (1181, 1193, 1192, 1180), (1182, 1194, 1193, 1181), (1183, 1195, 1194, 1182), (1184, 1196, 1195, 1183), (1185, 1197, 1196, 1184), (1186, 1198, 1197, 1185), (1187, 1199, 1198, 1186), (1200, 1212, 1223, 1211), (1201, 1213, 1212, 1200), (1202, 1214, 1213, 1201), (1203, 1215, 1214, 1202), (1204, 1216, 1215, 1203), (1205, 1217, 1216, 1204), (1206, 1218, 1217, 1205), (1207, 1219, 1218, 1206), (1208, 1220, 1219, 1207), (1209, 1221, 1220, 1208), (1210, 1222, 1221, 1209), (1211, 1223, 1222, 1210), (1212, 1224, 1235, 1223), (1213, 1225, 1224, 1212), (1214, 1226, 1225, 1213), (1215, 1227, 1226, 1214), (1216, 1228, 1227, 1215), (1217, 1229, 1228, 1216), (1218, 1230, 1229, 1217), (1219, 1231, 1230, 1218), (1220, 1232, 1231, 1219), (1221, 1233, 1232, 1220), (1222, 1234, 1233, 1221), (1223, 1235, 1234, 1222), (1224, 1236, 1247, 1235), (1225, 1237, 1236, 1224), (1226, 1238, 1237, 1225), (1227, 1239, 1238, 1226), (1228, 1240, 1239, 1227), (1229, 1241, 1240, 1228), (1230, 1242, 1241, 1229), (1231, 1243, 1242, 1230), (1232, 1244, 1243, 1231), (1233, 1245, 1244, 1232), (1234, 1246, 1245, 1233), (1235, 1247, 1246, 1234), (1236, 1248, 1259, 1247), (1237, 1249, 1248, 1236), (1238, 1250, 1249, 1237), (1239, 1251, 1250, 1238), (1240, 1252, 1251, 1239), (1241, 1253, 1252, 1240), (1242, 1254, 1253, 1241), (1243, 1255, 1254, 1242), (1244, 1256, 1255, 1243), (1245, 1257, 1256, 1244), (1246, 1258, 1257, 1245), (1247, 1259, 1258, 1246), (1248, 1260, 1271, 1259), (1249, 1261, 1260, 1248), (1250, 1262, 1261, 1249), (1251, 1263, 1262, 1250), (1252, 1264, 1263, 1251), (1253, 1265, 1264, 1252), (1254, 1266, 1265, 1253), (1255, 1267, 1266, 1254), (1256, 1268, 1267, 1255), (1257, 1269, 1268, 1256), (1258, 1270, 1269, 1257), (1259, 1271, 1270, 1258), (1260, 1272, 1283, 1271), (1261, 1273, 1272, 1260), (1262, 1274, 1273, 1261), (1263, 1275, 1274, 1262), (1264, 1276, 1275, 1263), (1265, 1277, 1276, 1264), (1266, 1278, 1277, 1265), (1267, 1279, 1278, 1266), (1268, 1280, 1279, 1267), (1269, 1281, 1280, 1268), (1270, 1282, 1281, 1269), (1271, 1283, 1282, 1270), (1272, 1284, 1295, 1283), (1273, 1285, 1284, 1272), (1274, 1286, 1285, 1273), (1275, 1287, 1286, 1274), (1276, 1288, 1287, 1275), (1277, 1289, 1288, 1276), (1278, 1290, 1289, 1277), (1279, 1291, 1290, 1278), (1280, 1292, 1291, 1279), (1281, 1293, 1292, 1280), (1282, 1294, 1293, 1281), (1283, 1295, 1294, 1282), (1284, 1296, 1307, 1295), (1285, 1297, 1296, 1284), (1286, 1298, 1297, 1285), (1287, 1299, 1298, 1286), (1288, 1300, 1299, 1287), (1289, 1301, 1300, 1288), (1290, 1302, 1301, 1289), (1291, 1303, 1302, 1290), (1292, 1304, 1303, 1291), (1293, 1305, 1304, 1292), (1294, 1306, 1305, 1293), (1295, 1307, 1306, 1294), (1296, 1308, 1319, 1307), (1297, 1309, 1308, 1296), (1298, 1310, 1309, 1297), (1299, 1311, 1310, 1298), (1300, 1312, 1311, 1299), (1301, 1313, 1312, 1300), (1302, 1314, 1313, 1301), (1303, 1315, 1314, 1302), (1304, 1316, 1315, 1303), (1305, 1317, 1316, 1304), (1306, 1318, 1317, 1305), (1307, 1319, 1318, 1306), (1308, 1320, 1331, 1319), (1309, 1321, 1320, 1308), (1310, 1322, 1321, 1309), (1311, 1323, 1322, 1310), (1312, 1324, 1323, 1311), (1313, 1325, 1324, 1312), (1314, 1326, 1325, 1313), (1315, 1327, 1326, 1314), (1316, 1328, 1327, 1315), (1317, 1329, 1328, 1316), (1318, 1330, 1329, 1317), (1319, 1331, 1330, 1318), (1320, 1332, 1343, 1331), (1321, 1333, 1332, 1320), (1322, 1334, 1333, 1321), (1323, 1335, 1334, 1322), (1324, 1336, 1335, 1323), (1325, 1337, 1336, 1324), (1326, 1338, 1337, 1325), (1327, 1339, 1338, 1326), (1328, 1340, 1339, 1327), (1329, 1341, 1340, 1328), (1330, 1342, 1341, 1329), (1331, 1343, 1342, 1330), (1332, 1344, 1355, 1343), (1333, 1345, 1344, 1332), (1334, 1346, 1345, 1333), (1335, 1347, 1346, 1334), (1336, 1348, 1347, 1335), (1337, 1349, 1348, 1336), (1338, 1350, 1349, 1337), (1339, 1351, 1350, 1338), (1340, 1352, 1351, 1339), (1341, 1353, 1352, 1340), (1342, 1354, 1353, 1341), (1343, 1355, 1354, 1342), (1344, 1356, 1367, 1355), (1345, 1357, 1356, 1344), (1346, 1358, 1357, 1345), (1347, 1359, 1358, 1346), (1348, 1360, 1359, 1347), (1349, 1361, 1360, 1348), (1350, 1362, 1361, 1349), (1351, 1363, 1362, 1350), (1352, 1364, 1363, 1351), (1353, 1365, 1364, 1352), (1354, 1366, 1365, 1353), (1355, 1367, 1366, 1354), (1356, 1368, 1379, 1367), (1357, 1369, 1368, 1356), (1358, 1370, 1369, 1357), (1359, 1371, 1370, 1358), (1360, 1372, 1371, 1359), (1361, 1373, 1372, 1360), (1362, 1374, 1373, 1361), (1363, 1375, 1374, 1362), (1364, 1376, 1375, 1363), (1365, 1377, 1376, 1364), (1366, 1378, 1377, 1365), (1367, 1379, 1378, 1366), (1368, 1380, 1391, 1379), (1369, 1381, 1380, 1368), (1370, 1382, 1381, 1369), (1371, 1383, 1382, 1370), (1372, 1384, 1383, 1371), (1373, 1385, 1384, 1372), (1374, 1386, 1385, 1373), (1375, 1387, 1386, 1374), (1376, 1388, 1387, 1375), (1377, 1389, 1388, 1376), (1378, 1390, 1389, 1377), (1379, 1391, 1390, 1378), (1380, 1392, 1403, 1391), (1381, 1393, 1392, 1380), (1382, 1394, 1393, 1381), (1383, 1395, 1394, 1382), (1384, 1396, 1395, 1383), (1385, 1397, 1396, 1384), (1386, 1398, 1397, 1385), (1387, 1399, 1398, 1386), (1388, 1400, 1399, 1387), (1389, 1401, 1400, 1388), (1390, 1402, 1401, 1389), (1391, 1403, 1402, 1390), (1392, 1404, 1415, 1403), (1393, 1405, 1404, 1392), (1394, 1406, 1405, 1393), (1395, 1407, 1406, 1394), (1396, 1408, 1407, 1395), (1397, 1409, 1408, 1396), (1398, 1410, 1409, 1397), (1399, 1411, 1410, 1398), (1400, 1412, 1411, 1399), (1401, 1413, 1412, 1400), (1402, 1414, 1413, 1401), (1403, 1415, 1414, 1402), (1404, 1416, 1427, 1415), (1405, 1417, 1416, 1404), (1406, 1418, 1417, 1405), (1407, 1419, 1418, 1406), (1408, 1420, 1419, 1407), (1409, 1421, 1420, 1408), (1410, 1422, 1421, 1409), (1411, 1423, 1422, 1410), (1412, 1424, 1423, 1411), (1413, 1425, 1424, 1412), (1414, 1426, 1425, 1413), (1415, 1427, 1426, 1414), (1416, 1428, 1439, 1427), (1417, 1429, 1428, 1416), (1418, 1430, 1429, 1417), (1419, 1431, 1430, 1418), (1420, 1432, 1431, 1419), (1421, 1433, 1432, 1420), (1422, 1434, 1433, 1421), (1423, 1435, 1434, 1422), (1424, 1436, 1435, 1423), (1425, 1437, 1436, 1424), (1426, 1438, 1437, 1425), (1427, 1439, 1438, 1426), (1428, 1440, 1451, 1439), (1429, 1441, 1440, 1428), (1430, 1442, 1441, 1429), (1431, 1443, 1442, 1430), (1432, 1444, 1443, 1431), (1433, 1445, 1444, 1432), (1434, 1446, 1445, 1433), (1435, 1447, 1446, 1434), (1436, 1448, 1447, 1435), (1437, 1449, 1448, 1436), (1438, 1450, 1449, 1437), (1439, 1451, 1450, 1438), (1440, 1452, 1463, 1451), (1441, 1453, 1452, 1440), (1442, 1454, 1453, 1441), (1443, 1455, 1454, 1442), (1444, 1456, 1455, 1443), (1445, 1457, 1456, 1444), (1446, 1458, 1457, 1445), (1447, 1459, 1458, 1446), (1448, 1460, 1459, 1447), (1449, 1461, 1460, 1448), (1450, 1462, 1461, 1449), (1451, 1463, 1462, 1450), (1452, 1464, 1475, 1463), (1453, 1465, 1464, 1452), (1454, 1466, 1465, 1453), (1455, 1467, 1466, 1454), (1456, 1468, 1467, 1455), (1457, 1469, 1468, 1456), (1458, 1470, 1469, 1457), (1459, 1471, 1470, 1458), (1460, 1472, 1471, 1459), (1461, 1473, 1472, 1460), (1462, 1474, 1473, 1461), (1463, 1475, 1474, 1462), (1464, 1476, 1487, 1475), (1465, 1477, 1476, 1464), (1466, 1478, 1477, 1465), (1467, 1479, 1478, 1466), (1468, 1480, 1479, 1467), (1469, 1481, 1480, 1468), (1470, 1482, 1481, 1469), (1471, 1483, 1482, 1470), (1472, 1484, 1483, 1471), (1473, 1485, 1484, 1472), (1474, 1486, 1485, 1473), (1475, 1487, 1486, 1474), (1476, 1488, 1499, 1487), (1477, 1489, 1488, 1476), (1478, 1490, 1489, 1477), (1479, 1491, 1490, 1478), (1480, 1492, 1491, 1479), (1481, 1493, 1492, 1480), (1482, 1494, 1493, 1481), (1483, 1495, 1494, 1482), (1484, 1496, 1495, 1483), (1485, 1497, 1496, 1484), (1486, 1498, 1497, 1485), (1487, 1499, 1498, 1486), (599, 588, 589, 590, 591, 592, 593, 594, 595, 596, 597, 598), (899, 888, 889, 890, 891, 892, 893, 894, 895, 896, 897, 898), (1199, 1188, 1189, 1190, 1191, 1192, 1193, 1194, 1195, 1196, 1197, 1198), (299, 288, 289, 290, 291, 292, 293, 294, 295, 296, 297, 298), (1499, 1488, 1489, 1490, 1491, 1492, 1493, 1494, 1495, 1496, 1497, 1498), (311, 310, 309, 308, 307, 306, 305, 304, 303, 302, 301, 300), (11, 10, 9, 8, 7, 6, 5, 4, 3, 2, 1, 0), (1211, 1210, 1209, 1208, 1207, 1206, 1205, 1204, 1203, 1202, 1201, 1200), (611, 610, 609, 608, 607, 606, 605, 604, 603, 602, 601, 600), (911, 910, 909, 908, 907, 906, 905, 904, 903, 902, 901, 900)])
me_beziercurve_004.polygons.foreach_set('use_smooth', [True] * 1450)
me_beziercurve_004.use_remesh_fix_poles = True
me_beziercurve_004.use_remesh_preserve_attributes = False
me_beziercurve_004.use_mirror_vertex_groups = False
me_beziercurve_004.update()

# ---- objects
ob_cables1 = bpy.data.objects.new('Cables1', me_beziercurve_004)

# ---- transforms, parenting, visibility, modifiers, constraints
ob_cables1.location = (0.0, 0.0, 0.0)
ob_cables1.lineart.crease_threshold = 0.0
_m = ob_cables1.modifiers.new('Auto Smooth', 'NODES')
_m.node_group = ng_auto_smooth
_gi = [s.identifier for s in ng_auto_smooth.interface.items_tree if s.item_type == 'SOCKET' and s.in_out == 'INPUT']
_m[_gi[1]] = 0.5236  # Angle

# ---- collection membership
col_collection.objects.link(ob_cables1)

# ---- scene / render settings (as saved in the file)
scene.frame_start = 1; scene.frame_end = 250; scene.frame_set(1)
scene.render.engine = 'BLENDER_EEVEE_NEXT'
scene.cycles.use_denoising = False
scene.cycles.samples = 128
scene.cycles.sampling_pattern = 'TABULATED_SOBOL'
scene.cycles.use_adaptive_sampling = False
scene.cycles.use_light_tree = False
scene.view_settings.view_transform = 'Filmic'
bpy.context.view_layer.update()

# ---- added for rendering (the .blend has no active camera and no usable light): camera, sun
cam_auto = bpy.data.cameras.new('AutoCamera')
cam_auto.lens = 50.0
cam_auto.sensor_width = 36.0
cam_auto.clip_end = 1000.0
ob_auto_camera = bpy.data.objects.new('AutoCamera', cam_auto)
scene.collection.objects.link(ob_auto_camera)
ob_auto_camera.location = (3.99072, -4.80724, 7.25958)
ob_auto_camera.rotation_euler = (1.09748, -7.21219e-08, 0.694738)
scene.camera = ob_auto_camera
light_auto_sun = bpy.data.lights.new('AutoSun', 'SUN')
light_auto_sun.energy = 3.0
light_auto_sun.angle = 0.0523599
ob_auto_sun = bpy.data.objects.new('AutoSun', light_auto_sun)
scene.collection.objects.link(ob_auto_sun)
ob_auto_sun.rotation_euler = (0.872665, 0.174533, 0.523599)
bpy.context.view_layer.update()
